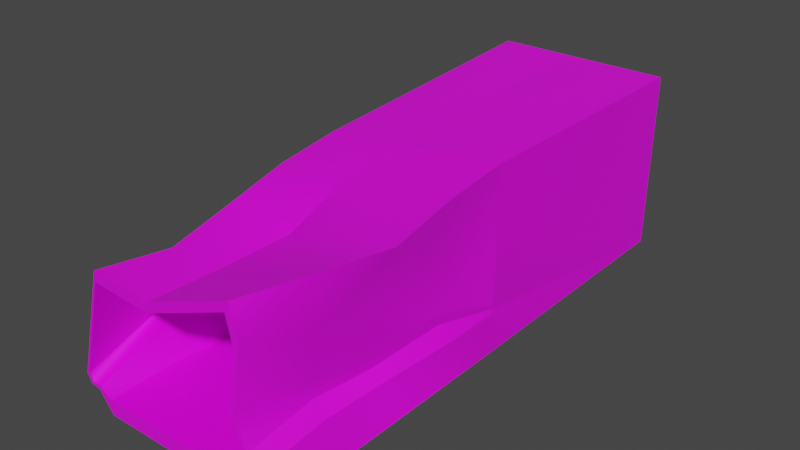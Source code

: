 # Source: cargo_broke.blend  (saved by Blender 2.82.7; exported with 4.5.12 LTS)
import bpy
from mathutils import Matrix  # noqa: F401  (used for matrix-valued properties, if any)

bpy.ops.wm.read_factory_settings(use_empty=True)
scene = bpy.context.scene
scene.name = 'cargo_container01c.qc'

# ---- collections
col_cargo_container01c_reference = bpy.data.collections.new('cargo_container01c_reference'); scene.collection.children.link(col_cargo_container01c_reference)
col_idle = bpy.data.collections.new('idle'); scene.collection.children.link(col_idle)
col_fps = bpy.data.collections.new('fps'); scene.collection.children.link(col_fps)

# ---- images (referenced by path relative to the original .blend; pixels are not part of the script)
import os
ASSET_DIR = os.environ.get("B2B_ASSET_DIR", "")  # directory of the original .blend (textures are referenced by path, not embedded)
HERE = os.path.dirname(os.path.abspath(__file__))  # packed textures are extracted next to this script under _unpacked/

def load_image(name, relpath, width, height, colorspace="sRGB"):
    """Load a texture the original file referenced (path relative to the .blend, or extracted next to this script)."""
    p = next((c for c in (os.path.join(HERE, relpath), os.path.join(ASSET_DIR, relpath)) if relpath and os.path.exists(c)), "")
    if p:
        img = bpy.data.images.load(p, check_existing=True)
        img.name = name
    else:  # same state as the original file: an image datablock whose file is absent (Cycles renders it pink)
        img = bpy.data.images.new(name, width, height)
        img.source = "FILE"
        img.filepath = "//" + (relpath or name)
    img.colorspace_settings.name = colorspace
    return img
img_cargo_container01c_bmp = load_image('cargo_container01c.bmp', 'cargo_container01c.bmp', 1024, 1024, 'sRGB')

# ---- materials (node trees are filled in below, after node groups)
mat_cargo_container01c_bmp = bpy.data.materials.new('cargo_container01c.bmp')
mat_cargo_container01c_bmp.use_transparent_shadow = False
mat_cargo_container01c_bmp.diffuse_color = (0.4624, 0.9569, 0.5722, 1.0)

# ---- material node trees
mat_cargo_container01c_bmp.use_nodes = True; mat_cargo_container01c_bmp.node_tree.nodes.clear()
_N = mat_cargo_container01c_bmp.node_tree.nodes; _L = mat_cargo_container01c_bmp.node_tree.links
n0 = _N.new('ShaderNodeOutputMaterial'); n0.name = 'Material Output'; n0.location = (300, 300)
n1 = _N.new('ShaderNodeBsdfPrincipled'); n1.name = 'Principled BSDF'; n1.location = (10, 300)
n1.distribution = 'GGX'
n1.subsurface_method = 'BURLEY'
n1.inputs[3].default_value = 1.45
n1.inputs[27].default_value = (0.0, 0.0, 0.0, 1.0)
n1.inputs[28].default_value = 1.0
n2 = _N.new('ShaderNodeTexImage'); n2.name = 'Image Texture'; n2.location = (-280, 280)
n2.image = img_cargo_container01c_bmp
_L.new(n1.outputs[0], n0.inputs[0])
_L.new(n2.outputs[0], n1.inputs[0])
n0.is_active_output = True

# ---- world
world_world = bpy.data.worlds.new('World'); scene.world = world_world
world_world.use_nodes = True; world_world.node_tree.nodes.clear()
_N = world_world.node_tree.nodes; _L = world_world.node_tree.links
n0 = _N.new('ShaderNodeOutputWorld'); n0.name = 'World Output'; n0.location = (300, 300)
n1 = _N.new('ShaderNodeBackground'); n1.name = 'Background'; n1.location = (10, 300)
n1.inputs[0].default_value = (0.05088, 0.05088, 0.05088, 1.0)
_L.new(n1.outputs[0], n0.inputs[0])
n0.is_active_output = True
world_world.color = (0.05088, 0.05088, 0.05088)
world_world.use_sun_shadow = False
world_world.sun_shadow_jitter_overblur = 0.0

# ---- meshes
me_cargo_container01c_reference = bpy.data.meshes.new('cargo_container01c_reference')
me_cargo_container01c_reference.from_pydata([(-84.45, -190.5, -39.82), (-86.62, -142.5, -25.52), (-81.47, -190.5, -45.7), (-85.55, -142.5, -29.79), (-89.56, -94.54, -9.94), (-82.73, -94.54, -20.41), (-76.87, -46.54, -18.4), (-72.94, -46.54, -20.98), (-68.78, 1.45, -16.58), (-69.01, -46.54, -25.01), (-67.57, 1.45, -24.39), (-66.33, -46.54, -60.34), (-63.99, 1.45, -60.34), (-62.16, 191.6, 60.01), (-62.96, 0.55, 50.59), (-62.16, 191.6, -50.16), (-66.18, 0.55, -2.06), (-64.01, -47.22, 40.28), (-71.31, -47.22, -9.12), (-53.77, -94.99, 36.73), (-87.87, -94.99, -9.94), (-55.34, -142.8, 23.58), (-84.96, -142.8, -25.52), (-63.25, -190.5, 28.01), (-82.09, -190.5, -38.95), (-20.91, -190.4, 24.85), (-13.7, -143.0, 27.01), (40.83, -190.5, 49.91), (56.49, -142.8, 50.4), (-10.9, -96.34, 29.47), (62.56, -94.99, 47.0), (-12.68, -47.22, 46.38), (61.17, -47.22, 55.15), (-11.54, 0.55, 54.45), (62.45, 0.55, 60.01), (-11.03, 191.6, 60.01), (62.55, 191.6, 60.01), (-64.63, -190.5, -50.16), (57.39, -142.8, -50.16), (-66.38, -142.8, -50.16), (-62.31, -94.99, -50.16), (58.85, -94.99, -50.16), (-62.28, -47.22, -50.16), (60.46, -47.22, -50.16), (-62.26, 0.55, -50.16), (62.45, 0.55, -50.16), (62.55, 191.6, -50.16), (-67.05, 0.55, -16.46), (-69.3, -47.22, -16.43), (-81.05, -94.99, -16.89), (-81.04, -142.8, -26.96), (-79.99, -190.5, -44.28), (-73.85, -190.5, -44.71), (61.91, 0.55, -26.63), (57.65, -47.22, -22.92), (55.43, -47.22, -17.91), (45.26, -94.99, -26.82), (49.66, -94.99, -38.09), (45.31, -142.8, -24.39), (54.72, -142.8, -38.16), (47.19, -190.5, -30.45), (56.84, -191.4, -37.18), (62.45, 0.55, 18.37), (57.05, -47.22, -11.94), (58.42, -47.22, 21.6), (62.45, 0.55, -23.26), (49.15, -94.99, -18.57), (53.13, -94.99, 14.21), (45.34, -142.8, -12.52), (50.38, -142.8, 14.35), (45.26, -190.2, 29.38), (48.26, -190.2, 33.3), (53.13, -142.6, 18.17), (59.88, -142.6, 58.04), (67.24, -94.56, 54.64), (54.72, -94.56, 18.03), (60.67, -46.56, 25.71), (59.5, -46.56, -11.94), (63.99, 1.43, 20.73), (63.99, 1.43, -26.18), (49.22, -142.6, -12.52), (50.74, -94.56, -18.57), (48.43, -94.56, -29.37), (48.06, -142.6, -24.32), (41.04, -190.6, -13.33), (43.96, -190.6, 57.36), (-19.56, -190.4, 32.11), (-63.12, -190.5, 35.14), (-81.47, -142.5, -31.59), (-71.17, -94.54, -25.45), (-69.66, -142.5, -60.34), (-74.46, -190.5, -46.69), (-63.99, -190.5, -60.34), (63.99, 1.43, 67.65), (-11.95, -46.55, 54.25), (65.41, -46.56, 63.38), (-9.98, -95.9, 37.11), (-13.29, -142.8, 34.65), (-68.33, -94.54, -60.34), (63.99, -142.6, -60.34), (63.99, -94.56, -60.34), (63.99, -46.56, -60.34), (63.99, 1.43, -60.34), (62.81, 192.8, -60.34), (60.8, -190.5, -50.16), (62.45, 0.55, -29.36), (63.99, 1.43, -32.32), (63.45, 1.43, -29.17), (63.99, 193.4, 67.65), (63.99, -190.6, -60.34), (64.42, -190.6, -49.83), (-74.12, -142.8, -25.93), (-69.48, -94.99, -17.17), (-67.3, -47.22, -23.73), (-65.83, 0.55, -28.37), (62.68, -46.56, -32.76), (56.04, -94.56, -36.37), (-65.72, -46.54, 47.92), (-65.91, 1.45, 54.14), (-63.99, 193.4, -60.34), (-63.99, 193.4, 67.65), (-55.46, -94.54, 44.36), (-57.0, -142.5, 31.22), (-12.65, 1.44, 59.68), (56.33, -142.6, -34.07), (49.7, -190.6, -29.46), (59.56, -191.3, -36.52), (57.63, -46.56, -20.45), (38.17, -190.5, -13.71), (-11.52, 193.4, 67.65), (-34.57, 194.9, -49.28), (-33.28, 194.9, -49.28), (-34.89, 195.3, -49.85), (-32.96, 195.3, -49.85), (-32.96, 193.4, -49.85), (-33.28, 193.4, -49.28), (-32.96, 193.4, 64.4), (-32.96, 195.3, 64.4), (-34.89, 193.4, 64.4), (-34.89, 195.3, 64.4), (-34.57, 193.4, -49.28), (-34.57, 193.4, 60.42), (-34.57, 194.9, 60.42), (-34.89, 193.4, -49.85), (-34.89, 193.4, -54.58), (-34.89, 195.3, -54.58), (-33.28, 194.9, 60.42), (-32.96, 195.3, 60.99), (-34.89, 195.3, 60.99), (-33.28, 193.4, 60.42), (-60.54, 195.4, -44.86), (-60.54, 195.4, 56.85), (-58.61, 195.4, -44.86), (-58.61, 195.4, 56.85), (-58.61, 193.4, -44.86), (-58.61, 193.4, 56.85), (-60.54, 193.4, -44.86), (-60.54, 193.4, 56.85), (60.62, 193.4, -44.85), (60.62, 193.4, -46.78), (60.62, 195.4, -44.85), (60.62, 195.4, -46.78), (-60.54, 195.4, -46.79), (-60.54, 193.4, -46.79), (58.68, 195.4, -44.85), (58.69, 195.4, 56.85), (60.62, 195.4, 56.85), (60.62, 193.4, 56.85), (58.68, 193.4, -44.85), (58.69, 193.4, 56.85), (60.62, 193.4, 58.78), (60.62, 195.4, 58.78), (-60.54, 195.4, 58.78), (-60.54, 193.4, 58.78), (32.57, 193.4, -28.29), (32.84, 195.3, -28.29), (32.57, 193.4, -29.56), (32.84, 195.3, -29.56), (35.43, 193.4, -28.28), (35.16, 195.3, -28.28), (35.43, 193.4, -29.56), (35.16, 195.3, -29.56), (34.96, 195.3, 60.99), (34.96, 195.3, 64.4), (34.96, 193.4, 60.99), (34.96, 193.4, 64.4), (33.04, 195.3, -49.85), (33.04, 195.3, -54.58), (33.04, 193.4, -49.85), (33.04, 193.4, -54.58), (33.04, 193.4, 60.99), (33.04, 193.4, 64.4), (33.04, 195.3, 60.99), (33.04, 195.3, 64.4), (34.64, 194.9, 60.42), (34.64, 193.4, 60.42), (34.96, 195.3, -49.85), (34.96, 195.3, -54.58), (33.36, 194.9, 60.42), (33.36, 193.4, 60.42), (34.96, 193.4, -54.58), (34.64, 194.9, -49.28), (34.96, 193.4, -49.85), (34.64, 193.4, -49.28), (33.36, 194.9, -49.28), (33.36, 193.4, -49.28), (-10.39, 193.4, -28.29), (-10.12, 195.3, -28.29), (-10.39, 193.4, -29.56), (-10.12, 195.3, -29.56), (-7.53, 193.4, -28.28), (-7.79, 195.3, -28.28), (-7.53, 193.4, -29.56), (-7.79, 195.3, -29.56), (-7.99, 195.3, 60.99), (-7.99, 195.3, 64.4), (-7.99, 193.4, 60.99), (-7.99, 193.4, 64.4), (-9.92, 195.3, -49.85), (-9.92, 195.3, -54.58), (-9.92, 193.4, -49.85), (-9.92, 193.4, -54.58), (-9.92, 193.4, 60.99), (-9.92, 193.4, 64.4), (-9.92, 195.3, 60.99), (-9.92, 195.3, 64.4), (-8.31, 194.9, 60.42), (-8.31, 193.4, 60.42), (-7.99, 195.3, -49.85), (-7.99, 195.3, -54.58), (-9.6, 194.9, 60.42), (-9.6, 193.4, 60.42), (-7.99, 193.4, -54.58), (-8.31, 194.9, -49.28), (-7.99, 193.4, -49.85), (-8.31, 193.4, -49.28), (-9.6, 194.9, -49.28), (-9.6, 193.4, -49.28), (7.6, 193.4, -28.29), (7.87, 195.3, -28.29), (7.6, 193.4, -29.56), (7.87, 195.3, -29.56), (10.46, 193.4, -28.28), (10.2, 195.3, -28.28), (10.46, 193.4, -29.56), (10.2, 195.3, -29.56), (10.0, 195.3, 60.99), (10.0, 195.3, 64.4), (10.0, 193.4, 60.99), (10.0, 193.4, 64.4), (8.07, 195.3, -49.85), (8.07, 195.3, -54.58), (8.07, 193.4, -49.85), (8.07, 193.4, -54.58), (8.07, 193.4, 60.99), (8.07, 193.4, 64.4), (8.07, 195.3, 60.99), (8.07, 195.3, 64.4), (9.68, 194.9, 60.42), (9.68, 193.4, 60.42), (10.0, 195.3, -49.85), (10.0, 195.3, -54.58), (8.39, 194.9, 60.42), (8.39, 193.4, 60.42), (10.0, 193.4, -54.58), (9.68, 194.9, -49.28), (10.0, 193.4, -49.85), (9.68, 193.4, -49.28), (8.39, 194.9, -49.28), (8.39, 193.4, -49.28), (-32.49, 193.4, -28.29), (-32.49, 193.4, -29.56), (-32.76, 195.3, -28.29), (-32.76, 195.3, -29.56), (-35.35, 193.4, -28.28), (-35.09, 195.3, -28.28), (-35.35, 193.4, -29.56), (-35.09, 195.3, -29.56), (-34.89, 193.4, 60.99), (-32.96, 195.3, -54.58), (-32.96, 193.4, -54.58), (-32.96, 193.4, 60.99)], [], [(0, 1, 2), (2, 1, 3), (1, 4, 3), (3, 4, 5), (4, 6, 5), (5, 6, 7), (6, 8, 7), (7, 8, 9), (8, 10, 9), (9, 10, 11), (10, 12, 11), (13, 14, 15), (15, 14, 16), (14, 17, 16), (16, 17, 18), (17, 19, 18), (18, 19, 20), (19, 21, 20), (20, 21, 22), (21, 23, 22), (22, 23, 24), (25, 26, 27), (27, 26, 28), (26, 29, 28), (28, 29, 30), (29, 31, 30), (30, 31, 32), (31, 33, 32), (32, 33, 34), (33, 35, 34), (34, 35, 36), (37, 38, 39), (39, 38, 40), (38, 41, 40), (40, 41, 42), (41, 43, 42), (42, 43, 44), (43, 45, 44), (44, 45, 15), (45, 46, 15), (16, 18, 47), (47, 18, 48), (18, 20, 48), (48, 20, 49), (20, 22, 49), (49, 22, 50), (22, 51, 50), (50, 51, 52), (53, 54, 55), (55, 54, 56), (54, 57, 56), (56, 57, 58), (57, 59, 58), (58, 59, 60), (59, 61, 60), (62, 63, 64), (62, 65, 63), (62, 46, 65), (62, 36, 46), (62, 34, 36), (62, 32, 34), (62, 64, 32), (53, 55, 65), (65, 55, 63), (55, 66, 63), (63, 66, 67), (66, 68, 67), (67, 68, 69), (68, 70, 69), (71, 72, 73), (73, 72, 74), (72, 75, 74), (74, 75, 76), (75, 77, 76), (76, 77, 78), (77, 79, 78), (80, 72, 71), (80, 75, 72), (80, 81, 75), (80, 82, 81), (80, 83, 82), (80, 84, 83), (80, 71, 84), (85, 86, 27), (27, 86, 25), (86, 87, 25), (25, 87, 23), (87, 0, 23), (23, 0, 24), (0, 51, 24), (88, 89, 90), (88, 5, 89), (88, 3, 5), (88, 2, 3), (88, 91, 2), (88, 92, 91), (88, 90, 92), (93, 94, 95), (95, 94, 74), (94, 96, 74), (74, 96, 73), (96, 97, 73), (73, 97, 85), (97, 86, 85), (90, 98, 99), (99, 98, 100), (98, 11, 100), (100, 11, 101), (11, 12, 101), (101, 12, 102), (12, 103, 102), (104, 59, 38), (38, 59, 41), (59, 57, 41), (41, 57, 43), (57, 54, 43), (43, 54, 105), (103, 106, 102), (103, 107, 106), (103, 79, 107), (103, 78, 79), (103, 93, 78), (103, 108, 93), (51, 91, 52), (52, 91, 37), (91, 92, 37), (37, 92, 104), (92, 109, 104), (104, 109, 110), (111, 40, 112), (112, 40, 113), (40, 42, 113), (113, 42, 114), (42, 44, 114), (114, 44, 15), (27, 28, 70), (70, 28, 69), (28, 30, 69), (69, 30, 67), (30, 64, 67), (106, 115, 102), (102, 115, 101), (115, 116, 101), (101, 116, 100), (116, 99, 100), (4, 117, 6), (6, 117, 8), (117, 118, 8), (8, 118, 119), (118, 120, 119), (117, 4, 121), (121, 4, 122), (4, 1, 122), (122, 1, 87), (1, 0, 87), (35, 33, 13), (13, 33, 14), (33, 31, 14), (14, 31, 17), (31, 19, 17), (23, 21, 25), (25, 21, 26), (21, 19, 26), (26, 19, 29), (19, 31, 29), (118, 117, 123), (123, 117, 94), (117, 121, 94), (94, 121, 96), (121, 97, 96), (124, 125, 126), (124, 83, 125), (124, 82, 83), (124, 116, 82), (115, 82, 116), (115, 127, 82), (115, 107, 127), (115, 106, 107), (43, 105, 45), (45, 105, 46), (105, 53, 46), (46, 53, 65), (99, 110, 109), (99, 126, 110), (99, 124, 126), (99, 116, 124), (127, 81, 82), (127, 77, 81), (127, 79, 77), (127, 107, 79), (89, 98, 90), (89, 9, 98), (89, 7, 9), (89, 5, 7), (84, 60, 125), (84, 128, 60), (84, 70, 128), (84, 71, 70), (68, 66, 58), (58, 66, 56), (66, 55, 56), (60, 128, 58), (58, 128, 68), (128, 70, 68), (74, 76, 95), (95, 76, 93), (76, 78, 93), (49, 50, 112), (112, 50, 111), (50, 52, 111), (37, 39, 52), (52, 39, 111), (39, 40, 111), (36, 35, 46), (46, 35, 15), (35, 13, 15), (120, 129, 119), (119, 129, 103), (129, 108, 103), (121, 122, 97), (97, 122, 86), (122, 87, 86), (130, 131, 132), (132, 131, 133), (70, 71, 27), (27, 71, 85), (0, 2, 51), (51, 2, 91), (110, 126, 104), (104, 126, 61), (114, 47, 113), (113, 47, 48), (112, 113, 49), (49, 113, 48), (114, 15, 47), (47, 15, 16), (8, 119, 10), (10, 119, 12), (133, 131, 134), (134, 131, 135), (136, 137, 138), (138, 137, 139), (140, 141, 130), (130, 141, 142), (143, 132, 144), (144, 132, 145), (131, 130, 146), (146, 130, 142), (147, 148, 137), (137, 148, 139), (148, 147, 142), (142, 147, 146), (135, 131, 149), (149, 131, 146), (123, 93, 129), (129, 93, 108), (126, 125, 61), (61, 125, 60), (129, 120, 123), (123, 120, 118), (150, 151, 152), (152, 151, 153), (154, 152, 155), (155, 152, 153), (156, 157, 150), (150, 157, 151), (158, 159, 160), (160, 159, 161), (150, 160, 162), (162, 160, 161), (163, 162, 159), (159, 162, 161), (150, 162, 156), (156, 162, 163), (156, 158, 150), (150, 158, 160), (164, 165, 160), (160, 165, 166), (158, 160, 167), (167, 160, 166), (168, 169, 164), (164, 169, 165), (170, 167, 171), (171, 167, 166), (151, 172, 166), (166, 172, 171), (167, 157, 166), (166, 157, 151), (173, 172, 157), (157, 172, 151), (172, 173, 171), (171, 173, 170), (174, 175, 176), (176, 175, 177), (174, 178, 175), (175, 178, 179), (178, 180, 179), (179, 180, 181), (179, 181, 175), (175, 181, 177), (176, 177, 180), (180, 177, 181), (182, 183, 184), (184, 183, 185), (186, 187, 188), (188, 187, 189), (190, 191, 192), (192, 191, 193), (182, 184, 194), (194, 184, 195), (196, 197, 186), (186, 197, 187), (192, 198, 190), (190, 198, 199), (189, 187, 200), (200, 187, 197), (196, 201, 202), (202, 201, 203), (196, 186, 201), (201, 186, 204), (186, 188, 204), (204, 188, 205), (191, 185, 193), (193, 185, 183), (203, 201, 195), (195, 201, 194), (202, 200, 196), (196, 200, 197), (204, 198, 201), (201, 198, 194), (192, 193, 182), (182, 193, 183), (192, 182, 198), (198, 182, 194), (205, 199, 204), (204, 199, 198), (206, 207, 208), (208, 207, 209), (206, 210, 207), (207, 210, 211), (210, 212, 211), (211, 212, 213), (211, 213, 207), (207, 213, 209), (208, 209, 212), (212, 209, 213), (214, 215, 216), (216, 215, 217), (218, 219, 220), (220, 219, 221), (222, 223, 224), (224, 223, 225), (214, 216, 226), (226, 216, 227), (228, 229, 218), (218, 229, 219), (224, 230, 222), (222, 230, 231), (221, 219, 232), (232, 219, 229), (228, 233, 234), (234, 233, 235), (228, 218, 233), (233, 218, 236), (218, 220, 236), (236, 220, 237), (223, 217, 225), (225, 217, 215), (235, 233, 227), (227, 233, 226), (234, 232, 228), (228, 232, 229), (236, 230, 233), (233, 230, 226), (224, 225, 214), (214, 225, 215), (224, 214, 230), (230, 214, 226), (237, 231, 236), (236, 231, 230), (238, 239, 240), (240, 239, 241), (238, 242, 239), (239, 242, 243), (242, 244, 243), (243, 244, 245), (243, 245, 239), (239, 245, 241), (240, 241, 244), (244, 241, 245), (246, 247, 248), (248, 247, 249), (250, 251, 252), (252, 251, 253), (254, 255, 256), (256, 255, 257), (246, 248, 258), (258, 248, 259), (260, 261, 250), (250, 261, 251), (256, 262, 254), (254, 262, 263), (253, 251, 264), (264, 251, 261), (260, 265, 266), (266, 265, 267), (260, 250, 265), (265, 250, 268), (250, 252, 268), (268, 252, 269), (255, 249, 257), (257, 249, 247), (267, 265, 259), (259, 265, 258), (266, 264, 260), (260, 264, 261), (268, 262, 265), (265, 262, 258), (256, 257, 246), (246, 257, 247), (256, 246, 262), (262, 246, 258), (269, 263, 268), (268, 263, 262), (270, 271, 272), (272, 271, 273), (270, 272, 274), (274, 272, 275), (274, 275, 276), (276, 275, 277), (273, 277, 272), (272, 277, 275), (271, 276, 273), (273, 276, 277), (148, 278, 139), (139, 278, 138), (133, 134, 279), (279, 134, 280), (281, 147, 136), (136, 147, 137), (148, 142, 278), (278, 142, 141), (132, 133, 145), (145, 133, 279), (147, 281, 146), (146, 281, 149), (280, 144, 279), (279, 144, 145), (132, 143, 130), (130, 143, 140), (109, 92, 99), (99, 92, 90), (105, 54, 53), (104, 61, 59), (63, 67, 64), (64, 30, 32), (85, 71, 73), (77, 75, 81), (84, 125, 83), (24, 51, 22), (9, 11, 98), (37, 104, 38), (94, 93, 123), (12, 119, 103)])
me_cargo_container01c_reference.polygons.foreach_set('use_smooth', [True] * 464)
_k = set([(0, 1), (0, 2), (0, 87), (1, 4), (2, 91), (4, 6), (6, 8), (8, 10), (11, 12), (11, 98), (12, 119), (13, 14), (13, 15), (13, 35), (14, 17), (15, 44), (15, 46), (16, 18), (16, 47), (17, 19), (18, 20), (19, 21), (20, 22), (21, 23), (22, 24), (23, 24), (23, 25), (24, 51), (25, 26), (25, 27), (26, 29), (27, 28), (27, 70), (28, 30), (29, 31), (30, 32), (31, 33), (32, 34), (33, 35), (34, 36), (35, 36), (36, 46), (37, 39), (37, 52), (37, 104), (38, 41), (38, 104), (39, 40), (40, 42), (41, 43), (42, 44), (43, 45), (45, 46), (47, 114), (48, 113), (49, 112), (51, 52), (52, 111), (53, 55), (53, 65), (53, 105), (54, 57), (54, 105), (55, 56), (56, 58), (57, 59), (58, 60), (58, 68), (59, 61), (60, 61), (60, 125), (60, 128), (61, 104), (61, 126), (62, 64), (63, 65), (64, 67), (67, 69), (69, 70), (70, 71), (70, 128), (71, 84), (71, 85), (73, 74), (73, 85), (74, 95), (77, 79), (77, 81), (78, 79), (78, 93), (79, 107), (82, 83), (82, 127), (83, 125), (84, 125), (85, 86), (86, 87), (86, 97), (87, 122), (90, 92), (90, 98), (91, 92), (92, 109), (93, 95), (93, 108), (93, 123), (94, 96), (94, 123), (96, 97), (99, 100), (99, 109), (100, 101), (101, 102), (102, 103), (102, 106), (103, 108), (103, 119), (104, 110), (106, 107), (106, 115), (107, 127), (108, 129), (109, 110), (110, 126), (111, 112), (112, 113), (113, 114), (115, 116), (116, 124), (117, 118), (117, 121), (118, 120), (118, 123), (119, 120), (120, 129), (121, 122), (123, 129), (124, 126), (125, 126), (130, 131), (130, 132), (130, 140), (130, 141), (130, 142), (131, 133), (131, 134), (131, 135), (131, 146), (132, 133), (132, 143), (132, 145), (133, 134), (133, 279), (136, 137), (137, 139), (137, 147), (138, 139), (139, 148), (141, 142), (142, 146), (142, 148), (142, 278), (144, 145), (144, 279), (145, 279), (146, 147), (146, 149), (147, 148), (147, 281), (148, 278), (150, 151), (150, 156), (150, 160), (150, 162), (151, 157), (151, 166), (151, 172), (152, 153), (152, 155), (158, 160), (159, 160), (159, 161), (160, 161), (160, 166), (160, 167), (161, 162), (162, 163), (164, 165), (166, 167), (166, 171), (170, 171), (171, 172), (172, 173), (174, 175), (175, 177), (175, 178), (175, 179), (176, 177), (177, 181), (178, 179), (179, 180), (179, 181), (180, 181), (182, 183), (182, 184), (182, 192), (182, 194), (183, 184), (183, 185), (183, 193), (185, 193), (186, 187), (186, 188), (186, 196), (186, 204), (187, 188), (187, 189), (187, 197), (190, 192), (190, 198), (191, 192), (191, 193), (192, 193), (192, 198), (194, 195), (194, 198), (194, 201), (196, 197), (196, 200), (196, 201), (196, 202), (197, 200), (198, 199), (198, 204), (199, 204), (201, 202), (201, 203), (201, 204), (204, 205), (206, 207), (207, 209), (207, 210), (207, 211), (208, 209), (209, 213), (210, 211), (211, 212), (211, 213), (212, 213), (214, 215), (214, 216), (214, 224), (214, 226), (215, 216), (215, 217), (215, 225), (217, 225), (218, 219), (218, 220), (218, 228), (218, 236), (219, 220), (219, 221), (219, 229), (222, 224), (222, 230), (223, 224), (223, 225), (224, 225), (224, 230), (226, 227), (226, 230), (226, 233), (228, 229), (228, 232), (228, 233), (228, 234), (229, 232), (230, 231), (230, 236), (231, 236), (233, 234), (233, 235), (233, 236), (236, 237), (238, 239), (239, 241), (239, 242), (239, 243), (240, 241), (241, 245), (242, 243), (243, 244), (243, 245), (244, 245), (246, 247), (246, 248), (246, 256), (246, 258), (247, 248), (247, 249), (247, 257), (249, 257), (250, 251), (250, 252), (250, 260), (250, 268), (251, 252), (251, 253), (251, 261), (254, 256), (254, 262), (255, 256), (255, 257), (256, 257), (256, 262), (258, 259), (258, 262), (258, 265), (260, 261), (260, 264), (260, 265), (260, 266), (261, 264), (262, 263), (262, 268), (263, 268), (265, 266), (265, 267), (265, 268), (268, 269), (270, 272), (271, 272), (271, 273), (272, 273), (272, 275), (273, 276), (273, 277), (274, 275), (275, 277), (276, 277), (279, 280)])
me_cargo_container01c_reference.attributes.new('sharp_edge', 'BOOLEAN', 'EDGE').data.foreach_set('value', [ (min(e.vertices), max(e.vertices)) in _k for e in me_cargo_container01c_reference.edges])
_uv = me_cargo_container01c_reference.uv_layers.new(name='UVMap')
_uv.uv.foreach_set('vector', [0.9664, 0.8071, 0.8477, 0.8071, 0.9664, 0.7715, 0.9664, 0.7715, 0.8477, 0.8071, 0.8477, 0.7715, 0.8477, 0.8071, 0.728, 0.8071, 0.8477, 0.7715, 0.8477, 0.7715, 0.728, 0.8071, 0.728, 0.7715, 0.728, 0.8071, 0.6093, 0.8071, 0.728, 0.7715, 0.728, 0.7715, 0.6093, 0.8071, 0.6093, 0.7715, 0.6093, 0.8071, 0.4896, 0.7893, 0.6093, 0.7715, 0.6093, 0.7715, 0.4896, 0.7893, 0.6093, 0.7369, 0.4896, 0.7893, 0.4896, 0.7369, 0.6093, 0.7369, 0.6093, 0.7369, 0.4896, 0.7369, 0.6093, 0.6667, 0.4896, 0.7369, 0.4896, 0.6667, 0.6093, 0.6667, 0.997, 0.02077, 0.997, 0.3274, 0.7804, 0.02077, 0.7804, 0.02077, 0.997, 0.3274, 0.8714, 0.3274, 0.997, 0.3274, 0.997, 0.4036, 0.8714, 0.3274, 0.8714, 0.3274, 0.997, 0.4036, 0.8714, 0.4036, 0.997, 0.4036, 0.997, 0.4807, 0.8714, 0.4036, 0.8714, 0.4036, 0.997, 0.4807, 0.8714, 0.4807, 0.997, 0.4807, 0.997, 0.5569, 0.8714, 0.4807, 0.8714, 0.4807, 0.997, 0.5569, 0.8714, 0.5569, 0.997, 0.5569, 0.997, 0.633, 0.8714, 0.5569, 0.8714, 0.5569, 0.997, 0.633, 0.8714, 0.633, 0.908, 0.6528, 0.908, 0.5717, 0.7804, 0.6528, 0.7804, 0.6528, 0.908, 0.5717, 0.7804, 0.5717, 0.908, 0.5717, 0.908, 0.4906, 0.7804, 0.5717, 0.7804, 0.5717, 0.908, 0.4906, 0.7804, 0.4906, 0.908, 0.4906, 0.908, 0.4085, 0.7804, 0.4906, 0.7804, 0.4906, 0.908, 0.4085, 0.7804, 0.4085, 0.908, 0.4085, 0.908, 0.3274, 0.7804, 0.4085, 0.7804, 0.4085, 0.908, 0.3274, 0.7804, 0.3274, 0.908, 0.3274, 0.908, 0.001978, 0.7804, 0.3274, 0.7804, 0.3274, 0.908, 0.001978, 0.7794, 0.001978, 0.7685, 0.6538, 0.548, 0.5717, 0.7685, 0.5717, 0.7685, 0.5717, 0.548, 0.5717, 0.7685, 0.4906, 0.548, 0.5717, 0.548, 0.4906, 0.7685, 0.4906, 0.7685, 0.4906, 0.548, 0.4906, 0.7676, 0.4085, 0.548, 0.4906, 0.548, 0.4085, 0.7676, 0.4085, 0.7676, 0.4085, 0.548, 0.4085, 0.7676, 0.3264, 0.548, 0.4085, 0.548, 0.3264, 0.7676, 0.3264, 0.7676, 0.3264, 0.548, 0.3264, 0.7676, 0.0, 0.548, 0.3264, 0.548, 0.0, 0.7676, 0.0, 0.8714, 0.3274, 0.8714, 0.4036, 0.8487, 0.3274, 0.8487, 0.3274, 0.8714, 0.4036, 0.8487, 0.4036, 0.8714, 0.4036, 0.8714, 0.4807, 0.8487, 0.4036, 0.8487, 0.4036, 0.8714, 0.4807, 0.8487, 0.4807, 0.8714, 0.4807, 0.8714, 0.5569, 0.8487, 0.4807, 0.8487, 0.4807, 0.8714, 0.5569, 0.8487, 0.5569, 0.8714, 0.5569, 0.8487, 0.633, 0.8487, 0.5569, 0.8487, 0.5569, 0.8487, 0.633, 0.8259, 0.633, 0.8487, 0.3274, 0.8259, 0.4036, 0.8487, 0.4036, 0.8487, 0.4036, 0.8259, 0.4036, 0.8487, 0.4807, 0.8259, 0.4036, 0.8259, 0.4807, 0.8487, 0.4807, 0.8487, 0.4807, 0.8259, 0.4807, 0.8487, 0.5569, 0.8259, 0.4807, 0.8259, 0.5569, 0.8487, 0.5569, 0.8487, 0.5569, 0.8259, 0.5569, 0.8487, 0.633, 0.8259, 0.5569, 0.8259, 0.633, 0.8487, 0.633, 0.9347, 0.3274, 0.8714, 0.4036, 0.9347, 0.4036, 0.9347, 0.3274, 0.8714, 0.3274, 0.8714, 0.4036, 0.9347, 0.3274, 0.7804, 0.02077, 0.8714, 0.3274, 0.9347, 0.3274, 0.997, 0.02077, 0.7804, 0.02077, 0.9347, 0.3274, 0.997, 0.3274, 0.997, 0.02077, 0.9347, 0.3274, 0.997, 0.4036, 0.997, 0.3274, 0.9347, 0.3274, 0.9347, 0.4036, 0.997, 0.4036, 0.8487, 0.3274, 0.8487, 0.4036, 0.8714, 0.3274, 0.8714, 0.3274, 0.8487, 0.4036, 0.8714, 0.4036, 0.8487, 0.4036, 0.8714, 0.4807, 0.8714, 0.4036, 0.8714, 0.4036, 0.8714, 0.4807, 0.9347, 0.4807, 0.8714, 0.4807, 0.8714, 0.5569, 0.9347, 0.4807, 0.9347, 0.4807, 0.8714, 0.5569, 0.9347, 0.5569, 0.8714, 0.5569, 0.9347, 0.633, 0.9347, 0.5569, 0.9683, 0.909, 0.8457, 0.8714, 0.8447, 1.0, 0.8447, 1.0, 0.8457, 0.8714, 0.724, 1.0, 0.8457, 0.8714, 0.727, 0.8704, 0.724, 1.0, 0.724, 1.0, 0.727, 0.8704, 0.6073, 0.8912, 0.727, 0.8704, 0.6063, 0.8131, 0.6073, 0.8912, 0.6073, 0.8912, 0.6063, 0.8131, 0.4876, 0.8793, 0.6063, 0.8131, 0.4866, 0.7873, 0.4876, 0.8793, 0.8457, 0.8101, 0.8457, 0.8714, 0.9683, 0.909, 0.8457, 0.8101, 0.727, 0.8704, 0.8457, 0.8714, 0.8457, 0.8101, 0.727, 0.8061, 0.727, 0.8704, 0.8457, 0.8101, 0.727, 0.7774, 0.727, 0.8061, 0.8457, 0.8101, 0.8457, 0.7794, 0.727, 0.7774, 0.8457, 0.8101, 0.9683, 0.8051, 0.8457, 0.7794, 0.8457, 0.8101, 0.9683, 0.909, 0.9683, 0.8051, 0.000989, 0.4679, 0.2591, 0.4679, 0.006924, 0.4402, 0.006924, 0.4402, 0.2591, 0.4679, 0.2582, 0.4402, 0.2591, 0.4679, 0.4382, 0.4679, 0.2582, 0.4402, 0.2582, 0.4402, 0.4382, 0.4679, 0.4332, 0.4402, 0.4382, 0.4679, 0.4382, 0.2018, 0.4332, 0.4402, 0.4332, 0.4402, 0.4382, 0.2018, 0.4332, 0.2146, 0.4382, 0.2018, 0.4332, 0.1741, 0.4332, 0.2146, 0.8477, 0.7369, 0.728, 0.7369, 0.8477, 0.6667, 0.8477, 0.7369, 0.728, 0.7715, 0.728, 0.7369, 0.8477, 0.7369, 0.8477, 0.7715, 0.728, 0.7715, 0.8477, 0.7369, 0.9664, 0.7715, 0.8477, 0.7715, 0.8477, 0.7369, 0.9664, 0.7369, 0.9664, 0.7715, 0.8477, 0.7369, 0.9664, 0.6667, 0.9664, 0.7369, 0.8477, 0.7369, 0.8477, 0.6667, 0.9664, 0.6667, 0.998, 0.3274, 0.8694, 0.2463, 0.998, 0.2463, 0.998, 0.2463, 0.8694, 0.2463, 0.998, 0.1642, 0.8694, 0.2463, 0.8694, 0.1642, 0.998, 0.1642, 0.998, 0.1642, 0.8694, 0.1642, 0.998, 0.08309, 0.8694, 0.1642, 0.8694, 0.08309, 0.998, 0.08309, 0.998, 0.08309, 0.8694, 0.08309, 0.998, 0.001978, 0.8694, 0.08309, 0.8694, 0.001978, 0.998, 0.001978, 0.997, 0.5717, 0.997, 0.4906, 0.7804, 0.5717, 0.7804, 0.5717, 0.997, 0.4906, 0.7804, 0.4906, 0.997, 0.4906, 0.997, 0.4085, 0.7804, 0.4906, 0.7804, 0.4906, 0.997, 0.4085, 0.7804, 0.4085, 0.997, 0.4085, 0.997, 0.3274, 0.7804, 0.4085, 0.7804, 0.4085, 0.997, 0.3274, 0.7804, 0.3274, 0.997, 0.3274, 0.7794, 0.001978, 0.7804, 0.3274, 0.7804, 0.633, 0.8259, 0.5569, 0.7804, 0.5569, 0.7804, 0.5569, 0.8259, 0.5569, 0.7804, 0.4807, 0.8259, 0.5569, 0.8259, 0.4807, 0.7804, 0.4807, 0.7804, 0.4807, 0.8259, 0.4807, 0.7804, 0.4036, 0.8259, 0.4807, 0.8259, 0.4036, 0.7804, 0.4036, 0.7804, 0.4036, 0.8259, 0.4036, 0.8259, 0.3274, 0.01286, 0.6667, 0.4876, 0.7705, 0.4876, 0.6667, 0.01286, 0.6667, 0.4866, 0.7794, 0.4876, 0.7705, 0.01286, 0.6667, 0.4866, 0.7873, 0.4866, 0.7794, 0.01286, 0.6667, 0.4876, 0.8793, 0.4866, 0.7873, 0.01286, 0.6667, 0.4876, 1.0, 0.4876, 0.8793, 0.01286, 0.6667, 0.01286, 1.0, 0.4876, 1.0, 0.4332, 0.1741, 0.4382, 0.1058, 0.4332, 0.1325, 0.4332, 0.1325, 0.4382, 0.1058, 0.4332, 0.05143, 0.4382, 0.1058, 0.4382, 0.009891, 0.4332, 0.05143, 0.4332, 0.05143, 0.4382, 0.009891, 0.006924, 0.05143, 0.4382, 0.009891, 0.000989, 0.009891, 0.006924, 0.05143, 0.006924, 0.05143, 0.000989, 0.009891, 0.000989, 0.05143, 0.8259, 0.5569, 0.7804, 0.4807, 0.8259, 0.4807, 0.8259, 0.4807, 0.7804, 0.4807, 0.8259, 0.4036, 0.7804, 0.4807, 0.7804, 0.4036, 0.8259, 0.4036, 0.8259, 0.4036, 0.7804, 0.4036, 0.8259, 0.3274, 0.7804, 0.4036, 0.7804, 0.3274, 0.8259, 0.3274, 0.8259, 0.3274, 0.7804, 0.3274, 0.7804, 0.02077, 0.997, 0.633, 0.997, 0.5569, 0.9347, 0.633, 0.9347, 0.633, 0.997, 0.5569, 0.9347, 0.5569, 0.997, 0.5569, 0.997, 0.4807, 0.9347, 0.5569, 0.9347, 0.5569, 0.997, 0.4807, 0.9347, 0.4807, 0.997, 0.4807, 0.9347, 0.4036, 0.9347, 0.4807, 0.4876, 0.7705, 0.6063, 0.7587, 0.4876, 0.6667, 0.4876, 0.6667, 0.6063, 0.7587, 0.6063, 0.6667, 0.6063, 0.7587, 0.727, 0.7636, 0.6063, 0.6667, 0.6063, 0.6667, 0.727, 0.7636, 0.726, 0.6657, 0.727, 0.7636, 0.8447, 0.6627, 0.726, 0.6657, 0.728, 0.8071, 0.6093, 0.999, 0.6093, 0.8071, 0.6093, 0.8071, 0.6093, 0.999, 0.4896, 0.7893, 0.6093, 0.999, 0.4896, 0.999, 0.4896, 0.7893, 0.4896, 0.7893, 0.4896, 0.999, 0.01385, 0.6667, 0.4896, 0.999, 0.01385, 0.999, 0.01385, 0.6667, 0.6093, 0.999, 0.728, 0.8071, 0.728, 0.999, 0.728, 0.999, 0.728, 0.8071, 0.8477, 0.999, 0.728, 0.8071, 0.8477, 0.8071, 0.8477, 0.999, 0.8477, 0.999, 0.8477, 0.8071, 0.9664, 0.999, 0.8477, 0.8071, 0.9664, 0.8071, 0.9664, 0.999, 0.908, 0.001978, 0.908, 0.3274, 0.997, 0.001978, 0.997, 0.001978, 0.908, 0.3274, 0.997, 0.3274, 0.908, 0.3274, 0.908, 0.4085, 0.997, 0.3274, 0.997, 0.3274, 0.908, 0.4085, 0.997, 0.4085, 0.908, 0.4085, 0.997, 0.4906, 0.997, 0.4085, 0.997, 0.6528, 0.997, 0.5717, 0.908, 0.6528, 0.908, 0.6528, 0.997, 0.5717, 0.908, 0.5717, 0.997, 0.5717, 0.997, 0.4906, 0.908, 0.5717, 0.908, 0.5717, 0.997, 0.4906, 0.908, 0.4906, 0.997, 0.4906, 0.908, 0.4085, 0.908, 0.4906, 0.7794, 0.3274, 0.7794, 0.2463, 0.8694, 0.3274, 0.8694, 0.3274, 0.7794, 0.2463, 0.8694, 0.2463, 0.7794, 0.2463, 0.7794, 0.1642, 0.8694, 0.2463, 0.8694, 0.2463, 0.7794, 0.1642, 0.8694, 0.1642, 0.7794, 0.1642, 0.8694, 0.08309, 0.8694, 0.1642, 0.8457, 0.7547, 0.9683, 0.7587, 0.9683, 0.7428, 0.8457, 0.7547, 0.8457, 0.7794, 0.9683, 0.7587, 0.8457, 0.7547, 0.727, 0.7774, 0.8457, 0.7794, 0.8457, 0.7547, 0.727, 0.7636, 0.727, 0.7774, 0.6063, 0.7587, 0.727, 0.7774, 0.727, 0.7636, 0.6063, 0.7587, 0.6063, 0.7913, 0.727, 0.7774, 0.6063, 0.7587, 0.4866, 0.7794, 0.6063, 0.7913, 0.6063, 0.7587, 0.4876, 0.7705, 0.4866, 0.7794, 0.7804, 0.4036, 0.8259, 0.3274, 0.7804, 0.3274, 0.7804, 0.3274, 0.8259, 0.3274, 0.7804, 0.02077, 0.8259, 0.3274, 0.8487, 0.3274, 0.7804, 0.02077, 0.7804, 0.02077, 0.8487, 0.3274, 0.8714, 0.3274, 0.8447, 0.6627, 0.9683, 0.6864, 0.9683, 0.6597, 0.8447, 0.6627, 0.9683, 0.7428, 0.9683, 0.6864, 0.8447, 0.6627, 0.8457, 0.7547, 0.9683, 0.7428, 0.8447, 0.6627, 0.727, 0.7636, 0.8457, 0.7547, 0.6063, 0.7913, 0.727, 0.8061, 0.727, 0.7774, 0.6063, 0.7913, 0.6063, 0.814, 0.727, 0.8061, 0.6063, 0.7913, 0.4866, 0.7873, 0.6063, 0.814, 0.6063, 0.7913, 0.4866, 0.7794, 0.4866, 0.7873, 0.728, 0.7369, 0.728, 0.6667, 0.8477, 0.6667, 0.728, 0.7369, 0.6093, 0.7369, 0.728, 0.6667, 0.728, 0.7369, 0.6093, 0.7715, 0.6093, 0.7369, 0.728, 0.7369, 0.728, 0.7715, 0.6093, 0.7715, 0.000989, 0.2018, 0.006924, 0.1741, 0.000989, 0.1543, 0.000989, 0.2018, 0.006924, 0.2146, 0.006924, 0.1741, 0.000989, 0.2018, 0.006924, 0.3274, 0.006924, 0.2146, 0.000989, 0.2018, 0.000989, 0.3353, 0.006924, 0.3274, 0.8714, 0.5569, 0.8714, 0.4807, 0.8487, 0.5569, 0.8487, 0.5569, 0.8714, 0.4807, 0.8487, 0.4807, 0.8714, 0.4807, 0.8487, 0.4036, 0.8487, 0.4807, 0.8487, 0.633, 0.8714, 0.633, 0.8487, 0.5569, 0.8487, 0.5569, 0.8714, 0.633, 0.8714, 0.5569, 0.8714, 0.633, 0.9347, 0.633, 0.8714, 0.5569, 0.724, 1.0, 0.6073, 0.8912, 0.6053, 0.999, 0.6053, 0.999, 0.6073, 0.8912, 0.4876, 1.0, 0.6073, 0.8912, 0.4876, 0.8793, 0.4876, 1.0, 0.8487, 0.4807, 0.8487, 0.5569, 0.8259, 0.4807, 0.8259, 0.4807, 0.8487, 0.5569, 0.8259, 0.5569, 0.8487, 0.5569, 0.8259, 0.633, 0.8259, 0.5569, 0.7804, 0.633, 0.7804, 0.5569, 0.8259, 0.633, 0.8259, 0.633, 0.7804, 0.5569, 0.8259, 0.5569, 0.7804, 0.5569, 0.7804, 0.4807, 0.8259, 0.5569, 0.997, 0.4055, 0.997, 0.273, 0.7804, 0.4055, 0.7804, 0.4055, 0.997, 0.273, 0.7804, 0.181, 0.997, 0.273, 0.997, 0.181, 0.7804, 0.181, 0.0, 0.4669, 0.18, 0.4669, 0.0, 0.01484, 0.0, 0.01484, 0.18, 0.4669, 0.4382, 0.01484, 0.18, 0.4669, 0.4382, 0.4669, 0.4382, 0.01484, 0.7794, 0.1642, 0.7794, 0.08309, 0.8694, 0.08309, 0.8694, 0.08309, 0.7794, 0.08309, 0.8694, 0.001978, 0.7794, 0.08309, 0.7794, 0.001978, 0.8694, 0.001978, 0.5094, 0.06726, 0.5143, 0.06726, 0.5084, 0.06528, 0.5084, 0.06528, 0.5143, 0.06726, 0.5153, 0.06528, 0.006924, 0.3274, 0.000989, 0.3353, 0.006924, 0.4402, 0.006924, 0.4402, 0.000989, 0.3353, 0.000989, 0.4679, 0.4382, 0.2018, 0.4382, 0.1543, 0.4332, 0.1741, 0.4332, 0.1741, 0.4382, 0.1543, 0.4382, 0.1058, 0.000989, 0.05143, 0.000989, 0.1058, 0.006924, 0.05143, 0.006924, 0.05143, 0.000989, 0.1058, 0.006924, 0.1325, 0.8259, 0.3274, 0.8487, 0.3274, 0.8259, 0.4036, 0.8259, 0.4036, 0.8487, 0.3274, 0.8487, 0.4036, 0.8259, 0.4807, 0.8259, 0.4036, 0.8487, 0.4807, 0.8487, 0.4807, 0.8259, 0.4036, 0.8487, 0.4036, 0.8259, 0.3274, 0.7804, 0.02077, 0.8487, 0.3274, 0.8487, 0.3274, 0.7804, 0.02077, 0.8714, 0.3274, 0.4896, 0.7893, 0.01385, 0.6667, 0.4896, 0.7369, 0.4896, 0.7369, 0.01385, 0.6667, 0.4896, 0.6667, 0.5153, 0.06528, 0.5143, 0.06726, 0.5223, 0.06528, 0.5223, 0.06528, 0.5143, 0.06726, 0.5193, 0.06726, 0.5153, 0.4777, 0.5153, 0.4718, 0.5084, 0.4777, 0.5084, 0.4777, 0.5153, 0.4718, 0.5084, 0.4718, 0.5045, 0.06726, 0.5045, 0.457, 0.5094, 0.06726, 0.5094, 0.06726, 0.5045, 0.457, 0.5094, 0.457, 0.5025, 0.06528, 0.5084, 0.06528, 0.5025, 0.04847, 0.5025, 0.04847, 0.5084, 0.06528, 0.5084, 0.04847, 0.5143, 0.06726, 0.5094, 0.06726, 0.5143, 0.457, 0.5143, 0.457, 0.5094, 0.06726, 0.5094, 0.457, 0.5153, 0.459, 0.5084, 0.459, 0.5153, 0.4718, 0.5153, 0.4718, 0.5084, 0.459, 0.5084, 0.4718, 0.5084, 0.459, 0.5153, 0.459, 0.5094, 0.457, 0.5094, 0.457, 0.5153, 0.459, 0.5143, 0.457, 0.5193, 0.06726, 0.5143, 0.06726, 0.5193, 0.457, 0.5193, 0.457, 0.5143, 0.06726, 0.5143, 0.457, 0.8694, 0.3274, 0.998, 0.3274, 0.8694, 0.6528, 0.8694, 0.6528, 0.998, 0.3274, 0.998, 0.6528, 0.000989, 0.1058, 0.000989, 0.1543, 0.006924, 0.1325, 0.006924, 0.1325, 0.000989, 0.1543, 0.006924, 0.1741, 0.8694, 0.6528, 0.7794, 0.6528, 0.8694, 0.3274, 0.8694, 0.3274, 0.7794, 0.6528, 0.7794, 0.3274, 0.5134, 0.6479, 0.1078, 0.6479, 0.5134, 0.64, 0.5134, 0.64, 0.1078, 0.6479, 0.1078, 0.64, 0.5134, 0.632, 0.5134, 0.64, 0.1078, 0.632, 0.1078, 0.632, 0.5134, 0.64, 0.1078, 0.64, 0.5134, 0.6558, 0.1078, 0.6558, 0.5134, 0.6479, 0.5134, 0.6479, 0.1078, 0.6558, 0.1078, 0.6479, 0.06528, 0.544, 0.06528, 0.5371, 0.07221, 0.544, 0.07221, 0.544, 0.06528, 0.5371, 0.07221, 0.5371, 0.5292, 0.544, 0.07221, 0.544, 0.5292, 0.5371, 0.5292, 0.5371, 0.07221, 0.544, 0.07221, 0.5371, 0.5292, 0.5292, 0.5292, 0.5371, 0.07221, 0.5292, 0.07221, 0.5292, 0.5292, 0.5371, 0.07221, 0.5371, 0.5292, 0.544, 0.5292, 0.5371, 0.5361, 0.544, 0.5361, 0.544, 0.5292, 0.5371, 0.5361, 0.5371, 0.5292, 0.5519, 0.07221, 0.5519, 0.5292, 0.544, 0.5292, 0.544, 0.07221, 0.5519, 0.07221, 0.544, 0.5134, 0.6133, 0.1078, 0.6133, 0.5134, 0.6053, 0.5134, 0.6053, 0.1078, 0.6133, 0.1078, 0.6053, 0.5134, 0.5974, 0.5134, 0.6053, 0.1078, 0.5974, 0.1078, 0.5974, 0.5134, 0.6053, 0.1078, 0.6053, 0.5134, 0.6212, 0.1078, 0.6212, 0.5134, 0.6133, 0.5134, 0.6133, 0.1078, 0.6212, 0.1078, 0.6133, 0.06528, 0.5747, 0.06528, 0.5678, 0.07221, 0.5747, 0.07221, 0.5747, 0.06528, 0.5678, 0.07221, 0.5678, 0.5292, 0.5678, 0.5292, 0.5747, 0.07221, 0.5678, 0.07221, 0.5678, 0.5292, 0.5747, 0.07221, 0.5747, 0.07221, 0.5598, 0.5292, 0.5598, 0.07221, 0.5678, 0.07221, 0.5678, 0.5292, 0.5598, 0.5292, 0.5678, 0.5361, 0.5747, 0.5292, 0.5747, 0.5361, 0.5678, 0.5361, 0.5678, 0.5292, 0.5747, 0.5292, 0.5678, 0.5292, 0.5747, 0.5292, 0.5826, 0.07221, 0.5747, 0.07221, 0.5747, 0.5292, 0.5826, 0.07221, 0.5826, 0.4896, 0.02868, 0.4817, 0.02868, 0.4896, 0.02275, 0.4896, 0.02275, 0.4817, 0.02868, 0.4817, 0.02275, 0.4827, 0.0366, 0.4698, 0.0366, 0.4817, 0.02868, 0.4817, 0.02868, 0.4698, 0.0366, 0.4708, 0.02868, 0.4629, 0.02868, 0.4629, 0.02275, 0.4708, 0.02868, 0.4708, 0.02868, 0.4629, 0.02275, 0.4708, 0.02275, 0.4708, 0.02868, 0.4708, 0.02275, 0.4817, 0.02868, 0.4817, 0.02868, 0.4708, 0.02275, 0.4817, 0.02275, 0.4827, 0.01484, 0.4817, 0.02275, 0.4698, 0.01484, 0.4698, 0.01484, 0.4817, 0.02275, 0.4708, 0.02275, 0.4728, 0.459, 0.4728, 0.4718, 0.4669, 0.459, 0.4669, 0.459, 0.4728, 0.4718, 0.4669, 0.4718, 0.4797, 0.06528, 0.4797, 0.04847, 0.4866, 0.06528, 0.4866, 0.06528, 0.4797, 0.04847, 0.4866, 0.04847, 0.4866, 0.459, 0.4866, 0.4718, 0.4797, 0.459, 0.4797, 0.459, 0.4866, 0.4718, 0.4797, 0.4718, 0.4728, 0.459, 0.4669, 0.459, 0.4738, 0.457, 0.4738, 0.457, 0.4669, 0.459, 0.4688, 0.457, 0.4728, 0.06528, 0.4728, 0.04847, 0.4797, 0.06528, 0.4797, 0.06528, 0.4728, 0.04847, 0.4797, 0.04847, 0.4797, 0.459, 0.4787, 0.457, 0.4866, 0.459, 0.4866, 0.459, 0.4787, 0.457, 0.4837, 0.457, 0.4797, 0.04154, 0.4797, 0.04847, 0.4728, 0.04154, 0.4728, 0.04154, 0.4797, 0.04847, 0.4728, 0.04847, 0.4728, 0.06528, 0.4738, 0.06726, 0.4669, 0.06528, 0.4669, 0.06528, 0.4738, 0.06726, 0.4688, 0.06726, 0.4728, 0.06528, 0.4797, 0.06528, 0.4738, 0.06726, 0.4738, 0.06726, 0.4797, 0.06528, 0.4787, 0.06726, 0.4797, 0.06528, 0.4866, 0.06528, 0.4787, 0.06726, 0.4787, 0.06726, 0.4866, 0.06528, 0.4837, 0.06726, 0.4797, 0.4777, 0.4728, 0.4777, 0.4797, 0.4718, 0.4797, 0.4718, 0.4728, 0.4777, 0.4728, 0.4718, 0.4688, 0.06726, 0.4738, 0.06726, 0.4688, 0.457, 0.4688, 0.457, 0.4738, 0.06726, 0.4738, 0.457, 0.4669, 0.06528, 0.4669, 0.04847, 0.4728, 0.06528, 0.4728, 0.06528, 0.4669, 0.04847, 0.4728, 0.04847, 0.4787, 0.06726, 0.4787, 0.457, 0.4738, 0.06726, 0.4738, 0.06726, 0.4787, 0.457, 0.4738, 0.457, 0.4797, 0.459, 0.4797, 0.4718, 0.4728, 0.459, 0.4728, 0.459, 0.4797, 0.4718, 0.4728, 0.4718, 0.4797, 0.459, 0.4728, 0.459, 0.4787, 0.457, 0.4787, 0.457, 0.4728, 0.459, 0.4738, 0.457, 0.4837, 0.06726, 0.4837, 0.457, 0.4787, 0.06726, 0.4787, 0.06726, 0.4837, 0.457, 0.4787, 0.457, 0.4896, 0.02868, 0.4817, 0.02868, 0.4896, 0.02275, 0.4896, 0.02275, 0.4817, 0.02868, 0.4817, 0.02275, 0.4827, 0.0366, 0.4698, 0.0366, 0.4817, 0.02868, 0.4817, 0.02868, 0.4698, 0.0366, 0.4708, 0.02868, 0.4629, 0.02868, 0.4629, 0.02275, 0.4708, 0.02868, 0.4708, 0.02868, 0.4629, 0.02275, 0.4708, 0.02275, 0.4708, 0.02868, 0.4708, 0.02275, 0.4817, 0.02868, 0.4817, 0.02868, 0.4708, 0.02275, 0.4817, 0.02275, 0.4827, 0.01484, 0.4817, 0.02275, 0.4698, 0.01484, 0.4698, 0.01484, 0.4817, 0.02275, 0.4708, 0.02275, 0.4728, 0.459, 0.4728, 0.4718, 0.4669, 0.459, 0.4669, 0.459, 0.4728, 0.4718, 0.4669, 0.4718, 0.4797, 0.06528, 0.4797, 0.04847, 0.4866, 0.06528, 0.4866, 0.06528, 0.4797, 0.04847, 0.4866, 0.04847, 0.4866, 0.459, 0.4866, 0.4718, 0.4797, 0.459, 0.4797, 0.459, 0.4866, 0.4718, 0.4797, 0.4718, 0.4728, 0.459, 0.4669, 0.459, 0.4738, 0.457, 0.4738, 0.457, 0.4669, 0.459, 0.4688, 0.457, 0.4728, 0.06528, 0.4728, 0.04847, 0.4797, 0.06528, 0.4797, 0.06528, 0.4728, 0.04847, 0.4797, 0.04847, 0.4797, 0.459, 0.4787, 0.457, 0.4866, 0.459, 0.4866, 0.459, 0.4787, 0.457, 0.4837, 0.457, 0.4797, 0.04154, 0.4797, 0.04847, 0.4728, 0.04154, 0.4728, 0.04154, 0.4797, 0.04847, 0.4728, 0.04847, 0.4728, 0.06528, 0.4738, 0.06726, 0.4669, 0.06528, 0.4669, 0.06528, 0.4738, 0.06726, 0.4688, 0.06726, 0.4728, 0.06528, 0.4797, 0.06528, 0.4738, 0.06726, 0.4738, 0.06726, 0.4797, 0.06528, 0.4787, 0.06726, 0.4797, 0.06528, 0.4866, 0.06528, 0.4787, 0.06726, 0.4787, 0.06726, 0.4866, 0.06528, 0.4837, 0.06726, 0.4797, 0.4777, 0.4728, 0.4777, 0.4797, 0.4718, 0.4797, 0.4718, 0.4728, 0.4777, 0.4728, 0.4718, 0.4688, 0.06726, 0.4738, 0.06726, 0.4688, 0.457, 0.4688, 0.457, 0.4738, 0.06726, 0.4738, 0.457, 0.4669, 0.06528, 0.4669, 0.04847, 0.4728, 0.06528, 0.4728, 0.06528, 0.4669, 0.04847, 0.4728, 0.04847, 0.4787, 0.06726, 0.4787, 0.457, 0.4738, 0.06726, 0.4738, 0.06726, 0.4787, 0.457, 0.4738, 0.457, 0.4797, 0.459, 0.4797, 0.4718, 0.4728, 0.459, 0.4728, 0.459, 0.4797, 0.4718, 0.4728, 0.4718, 0.4797, 0.459, 0.4728, 0.459, 0.4787, 0.457, 0.4787, 0.457, 0.4728, 0.459, 0.4738, 0.457, 0.4837, 0.06726, 0.4837, 0.457, 0.4787, 0.06726, 0.4787, 0.06726, 0.4837, 0.457, 0.4787, 0.457, 0.5252, 0.02868, 0.5173, 0.02868, 0.5252, 0.02275, 0.5252, 0.02275, 0.5173, 0.02868, 0.5173, 0.02275, 0.5183, 0.0366, 0.5054, 0.0366, 0.5173, 0.02868, 0.5173, 0.02868, 0.5054, 0.0366, 0.5064, 0.02868, 0.4985, 0.02868, 0.4985, 0.02275, 0.5064, 0.02868, 0.5064, 0.02868, 0.4985, 0.02275, 0.5064, 0.02275, 0.5064, 0.02868, 0.5064, 0.02275, 0.5173, 0.02868, 0.5173, 0.02868, 0.5064, 0.02275, 0.5173, 0.02275, 0.5183, 0.01484, 0.5173, 0.02275, 0.5054, 0.01484, 0.5054, 0.01484, 0.5173, 0.02275, 0.5064, 0.02275, 0.5084, 0.459, 0.5084, 0.4718, 0.5025, 0.459, 0.5025, 0.459, 0.5084, 0.4718, 0.5025, 0.4718, 0.5153, 0.06528, 0.5153, 0.04847, 0.5223, 0.06528, 0.5223, 0.06528, 0.5153, 0.04847, 0.5223, 0.04847, 0.5223, 0.459, 0.5223, 0.4718, 0.5153, 0.459, 0.5153, 0.459, 0.5223, 0.4718, 0.5153, 0.4718, 0.5084, 0.459, 0.5025, 0.459, 0.5094, 0.457, 0.5094, 0.457, 0.5025, 0.459, 0.5045, 0.457, 0.5084, 0.06528, 0.5084, 0.04847, 0.5153, 0.06528, 0.5153, 0.06528, 0.5084, 0.04847, 0.5153, 0.04847, 0.5153, 0.459, 0.5143, 0.457, 0.5223, 0.459, 0.5223, 0.459, 0.5143, 0.457, 0.5193, 0.457, 0.5153, 0.04154, 0.5153, 0.04847, 0.5084, 0.04154, 0.5084, 0.04154, 0.5153, 0.04847, 0.5084, 0.04847, 0.5084, 0.06528, 0.5094, 0.06726, 0.5025, 0.06528, 0.5025, 0.06528, 0.5094, 0.06726, 0.5045, 0.06726, 0.5084, 0.06528, 0.5153, 0.06528, 0.5094, 0.06726, 0.5094, 0.06726, 0.5153, 0.06528, 0.5143, 0.06726, 0.5153, 0.06528, 0.5223, 0.06528, 0.5143, 0.06726, 0.5143, 0.06726, 0.5223, 0.06528, 0.5193, 0.06726, 0.5153, 0.4777, 0.5084, 0.4777, 0.5153, 0.4718, 0.5153, 0.4718, 0.5084, 0.4777, 0.5084, 0.4718, 0.5045, 0.06726, 0.5094, 0.06726, 0.5045, 0.457, 0.5045, 0.457, 0.5094, 0.06726, 0.5094, 0.457, 0.5025, 0.06528, 0.5025, 0.04847, 0.5084, 0.06528, 0.5084, 0.06528, 0.5025, 0.04847, 0.5084, 0.04847, 0.5143, 0.06726, 0.5143, 0.457, 0.5094, 0.06726, 0.5094, 0.06726, 0.5143, 0.457, 0.5094, 0.457, 0.5153, 0.459, 0.5153, 0.4718, 0.5084, 0.459, 0.5084, 0.459, 0.5153, 0.4718, 0.5084, 0.4718, 0.5153, 0.459, 0.5084, 0.459, 0.5143, 0.457, 0.5143, 0.457, 0.5084, 0.459, 0.5094, 0.457, 0.5193, 0.06726, 0.5193, 0.457, 0.5143, 0.06726, 0.5143, 0.06726, 0.5193, 0.457, 0.5143, 0.457, 0.5252, 0.02868, 0.5252, 0.02275, 0.5173, 0.02868, 0.5173, 0.02868, 0.5252, 0.02275, 0.5173, 0.02275, 0.5183, 0.0366, 0.5173, 0.02868, 0.5054, 0.0366, 0.5054, 0.0366, 0.5173, 0.02868, 0.5064, 0.02868, 0.4985, 0.02868, 0.5064, 0.02868, 0.4985, 0.02275, 0.4985, 0.02275, 0.5064, 0.02868, 0.5064, 0.02275, 0.5173, 0.02275, 0.5064, 0.02275, 0.5173, 0.02868, 0.5173, 0.02868, 0.5064, 0.02275, 0.5064, 0.02868, 0.5183, 0.01484, 0.5054, 0.01484, 0.5173, 0.02275, 0.5173, 0.02275, 0.5054, 0.01484, 0.5064, 0.02275, 0.5084, 0.459, 0.5025, 0.459, 0.5084, 0.4718, 0.5084, 0.4718, 0.5025, 0.459, 0.5025, 0.4718, 0.5153, 0.06528, 0.5223, 0.06528, 0.5153, 0.04847, 0.5153, 0.04847, 0.5223, 0.06528, 0.5223, 0.04847, 0.5223, 0.459, 0.5153, 0.459, 0.5223, 0.4718, 0.5223, 0.4718, 0.5153, 0.459, 0.5153, 0.4718, 0.5084, 0.459, 0.5094, 0.457, 0.5025, 0.459, 0.5025, 0.459, 0.5094, 0.457, 0.5045, 0.457, 0.5084, 0.06528, 0.5153, 0.06528, 0.5084, 0.04847, 0.5084, 0.04847, 0.5153, 0.06528, 0.5153, 0.04847, 0.5153, 0.459, 0.5223, 0.459, 0.5143, 0.457, 0.5143, 0.457, 0.5223, 0.459, 0.5193, 0.457, 0.5153, 0.04154, 0.5084, 0.04154, 0.5153, 0.04847, 0.5153, 0.04847, 0.5084, 0.04154, 0.5084, 0.04847, 0.5084, 0.06528, 0.5025, 0.06528, 0.5094, 0.06726, 0.5094, 0.06726, 0.5025, 0.06528, 0.5045, 0.06726, 0.7804, 0.6528, 0.997, 0.6528, 0.7804, 0.5717, 0.7804, 0.5717, 0.997, 0.6528, 0.997, 0.5717, 0.8259, 0.3274, 0.8259, 0.4036, 0.8487, 0.3274, 0.7804, 0.633, 0.8259, 0.633, 0.8259, 0.5569, 0.8714, 0.4036, 0.9347, 0.4807, 0.9347, 0.4036, 0.9347, 0.4036, 0.997, 0.4807, 0.997, 0.4036, 0.9683, 1.0, 0.9683, 0.909, 0.8447, 1.0, 0.6063, 0.8131, 0.727, 0.8704, 0.727, 0.8061, 0.9683, 0.8051, 0.9683, 0.7587, 0.8457, 0.7794, 0.8714, 0.633, 0.8487, 0.633, 0.8714, 0.5569, 0.6093, 0.7369, 0.6093, 0.6667, 0.728, 0.6667, 0.7685, 0.6538, 0.548, 0.6538, 0.548, 0.5717, 0.8694, 0.2463, 0.998, 0.3274, 0.8694, 0.3274, 0.997, 0.3274, 0.997, 0.001978, 0.7794, 0.001978])
me_cargo_container01c_reference.materials.append(mat_cargo_container01c_bmp)
me_cargo_container01c_reference.use_remesh_fix_poles = True
me_cargo_container01c_reference.use_remesh_preserve_attributes = False
me_cargo_container01c_reference.use_mirror_vertex_groups = False
me_cargo_container01c_reference.update()
me_cargo_container01c_reference.normals_split_custom_set([tuple(v) for v in zip(*[iter([-0.8886, 0.1006, -0.4476, -0.9518, 0.06168, -0.3003, -0.6752, 0.1787, -0.7157, -0.6752, 0.1787, -0.7157, -0.9518, 0.06168, -0.3003, -0.7777, 0.1376, -0.6134, -0.9518, 0.06168, -0.3003, -0.8886, 0.1006, -0.4476, -0.7777, 0.1376, -0.6134, -0.7777, 0.1376, -0.6134, -0.8886, 0.1006, -0.4476, -0.5853, 0.1462, -0.7976, -0.8886, 0.1006, -0.4476, -0.6525, 0.1185, -0.7485, -0.5853, 0.1462, -0.7976, -0.5853, 0.1462, -0.7976, -0.6525, 0.1185, -0.7485, -0.5893, 0.09278, -0.8026, -0.6525, 0.1185, -0.7485, -0.7968, 0.09947, -0.596, -0.5893, 0.09278, -0.8026, -0.5893, 0.09278, -0.8026, -0.7968, 0.09947, -0.596, -0.9518, 0.06169, -0.3004, -0.7968, 0.09947, -0.596, -0.993, 0.02012, -0.1163, -0.9518, 0.06169, -0.3004, -0.9518, 0.06169, -0.3004, -0.993, 0.02012, -0.1163, -0.9969, 0.02696, -0.07428, -0.993, 0.02012, -0.1163, -0.9969, 0.02699, -0.07426, -0.9969, 0.02696, -0.07428, 1.0, -7.224e-06, -0.009264, 0.999, -0.0164, -0.04069, 0.9994, -0.01699, 0.02858, 0.9994, -0.01699, 0.02858, 0.999, -0.0164, -0.04069, 0.996, -0.009729, -0.08919, 0.999, -0.0164, -0.04069, 0.9909, 0.05043, -0.1246, 0.996, -0.009729, -0.08919, 0.996, -0.009729, -0.08919, 0.9909, 0.05043, -0.1246, 0.9531, -0.04441, -0.2994, 0.9909, 0.05043, -0.1246, 0.8906, 0.032, -0.4537, 0.9531, -0.04441, -0.2994, 0.9531, -0.04441, -0.2994, 0.8906, 0.032, -0.4537, 0.824, 0.03056, -0.5657, 0.8906, 0.032, -0.4537, 0.8393, 0.05555, -0.5408, 0.824, 0.03056, -0.5657, 0.824, 0.03056, -0.5657, 0.8393, 0.05555, -0.5408, 0.8906, 0.03199, -0.4538, 0.8393, 0.05555, -0.5408, 0.9176, -0.02736, -0.3965, 0.8906, 0.03199, -0.4538, 0.8906, 0.03199, -0.4538, 0.9176, -0.02736, -0.3965, 0.9541, 0.1328, -0.2684, 0.376, -0.01498, -0.9265, 0.346, -0.05431, -0.9367, 0.346, -0.05436, -0.9367, 0.346, -0.05436, -0.9367, 0.346, -0.05431, -0.9367, 0.2886, -0.05375, -0.9559, 0.346, -0.05431, -0.9367, 0.2585, 0.0873, -0.9621, 0.2886, -0.05375, -0.9559, 0.2886, -0.05375, -0.9559, 0.2585, 0.0873, -0.9621, 0.1909, 0.1345, -0.9724, 0.2585, 0.0873, -0.9621, 0.1495, 0.2204, -0.9639, 0.1909, 0.1345, -0.9724, 0.1909, 0.1345, -0.9724, 0.1495, 0.2204, -0.9639, 0.08828, 0.1405, -0.9861, 0.1495, 0.2204, -0.9639, 0.08876, 0.09702, -0.9913, 0.08828, 0.1405, -0.9861, 0.08828, 0.1405, -0.9861, 0.08876, 0.09702, -0.9913, 0.03746, 0.03899, -0.9985, 0.08876, 0.09702, -0.9913, 0.03743, 0.03896, -0.9985, 0.03746, 0.03899, -0.9985, 0.03746, 0.03899, -0.9985, 0.03743, 0.03896, -0.9985, -4.888e-07, 0.02909, -0.9996, 0.0, 0.0, 1.0, 0.0, 0.0, 1.0, 0.0, 0.0, 1.0, 0.0, 0.0, 1.0, 0.0, 0.0, 1.0, 0.0, 0.0, 1.0, 0.0, 0.0, 1.0, 0.0, 0.0, 1.0, 0.0, 0.0, 1.0, 0.0, 0.0, 1.0, 0.0, 0.0, 1.0, 0.0, 0.0, 1.0, 0.0, 0.0, 1.0, 0.0, 0.0, 1.0, 0.0, 0.0, 1.0, 0.0, 0.0, 1.0, 0.0, 0.0, 1.0, 0.0, 0.0, 1.0, 0.0, 0.0, 1.0, 0.0, 0.0, 1.0, 0.0, 0.0, 1.0, 0.0, 0.0, 1.0, 0.0, 0.0, 1.0, 0.0, 0.0, 1.0, 0.0, 0.0, 1.0, 0.0, 0.0, 1.0, 0.0, 0.0, 1.0, 0.9928, -0.1121, -0.04218, 0.9753, -0.1577, 0.1546, 0.9893, -0.04727, 0.1379, 0.9893, -0.04727, 0.1379, 0.9753, -0.1577, 0.1546, 0.9156, -0.1426, 0.376, 0.9753, -0.1577, 0.1546, 0.7953, -0.2341, 0.5593, 0.9156, -0.1426, 0.376, 0.9156, -0.1426, 0.376, 0.7953, -0.2341, 0.5593, 0.5097, -0.1605, 0.8453, 0.7953, -0.2341, 0.5593, 0.6131, -0.1972, 0.765, 0.5097, -0.1605, 0.8453, 0.5097, -0.1605, 0.8453, 0.6131, -0.1972, 0.765, 0.08103, -0.27, 0.9595, 0.6131, -0.1972, 0.765, 0.4979, -0.2641, 0.8261, 0.08103, -0.27, 0.9595, 0.08103, -0.27, 0.9595, 0.4979, -0.2641, 0.8261, -0.03549, -0.3528, 0.935, -0.9518, 0.06168, -0.3003, -0.9271, 0.1628, -0.3377, -0.9128, 0.1693, -0.3717, -0.9128, 0.1693, -0.3717, -0.9271, 0.1628, -0.3377, -0.9128, 0.1692, -0.3716, -0.9271, 0.1628, -0.3377, -0.8999, 0.0529, -0.4329, -0.9128, 0.1692, -0.3716, -0.9128, 0.1692, -0.3716, -0.8999, 0.0529, -0.4329, -0.8659, -0.02244, -0.4998, -0.8999, 0.0529, -0.4329, -0.7526, -0.03009, -0.6577, -0.8659, -0.02244, -0.4998, -0.8659, -0.02244, -0.4998, -0.7526, -0.03009, -0.6577, -0.712, -0.001348, -0.7022, -0.7526, -0.03009, -0.6577, -0.575, -0.04156, -0.8171, -0.712, -0.001348, -0.7022, -0.9998, 0.02108, -1.681e-05, -0.9849, 0.1241, 0.1204, -0.9946, 0.09529, 0.04051, -0.9998, 0.02108, -1.681e-05, -0.9976, 0.04535, 0.05289, -0.9849, 0.1241, 0.1204, -0.9998, 0.02108, -1.681e-05, -0.9998, 0.02114, 2.241e-06, -0.9976, 0.04535, 0.05289, -0.9998, 0.02108, -1.681e-05, -0.9998, 0.02114, -9.893e-07, -0.9998, 0.02114, 2.241e-06, -0.9998, 0.02108, -1.681e-05, -0.9998, 0.02113, 0.0, -0.9998, 0.02114, -9.893e-07, -0.9998, 0.02108, -1.681e-05, -0.9976, 0.04542, 0.05292, -0.9998, 0.02113, 0.0, -0.9998, 0.02108, -1.681e-05, -0.9884, 0.03689, 0.1471, -0.9976, 0.04542, 0.05292, -0.9734, 0.1524, 0.1709, -0.9506, 0.1418, 0.276, -0.9643, 0.165, 0.2074, -0.9643, 0.165, 0.2074, -0.9506, 0.1418, 0.276, -0.9849, 0.1241, 0.1204, -0.9506, 0.1418, 0.276, -0.9686, 0.09723, 0.2286, -0.9849, 0.1241, 0.1204, -0.9849, 0.1241, 0.1204, -0.9686, 0.09723, 0.2286, -0.9849, 0.124, 0.1204, -0.9686, 0.09723, 0.2286, -0.9849, 0.1241, 0.1204, -0.9849, 0.124, 0.1204, -0.9849, 0.124, 0.1204, -0.9849, 0.1241, 0.1204, -0.9687, 0.09724, 0.2286, -0.9849, 0.1241, 0.1204, -0.9734, 0.1525, 0.1709, -0.9687, 0.09724, 0.2286, 0.9784, -0.1943, -0.07008, 0.9778, -0.1041, -0.1818, 0.9784, -0.1943, -0.0701, 0.9784, -0.1943, -0.0701, 0.9778, -0.1041, -0.1818, 0.9705, -0.04988, -0.2357, 0.9778, -0.1041, -0.1818, 0.9778, -0.1041, -0.1818, 0.9705, -0.04988, -0.2357, 0.9705, -0.04988, -0.2357, 0.9778, -0.1041, -0.1818, 0.996, -0.009747, -0.08919, 0.9778, -0.1041, -0.1818, 0.9928, -0.1121, -0.04217, 0.996, -0.009747, -0.08919, 0.996, -0.009747, -0.08919, 0.9928, -0.1121, -0.04217, 0.9956, -0.0932, 1.439e-07, 0.9928, -0.1121, -0.04217, 0.9957, -0.09315, 0.0, 0.9956, -0.0932, 1.439e-07, 0.9874, -0.08918, -0.1306, 0.9778, -0.1041, -0.1818, 0.9784, -0.1943, -0.07008, 0.9874, -0.08918, -0.1306, 0.9778, -0.1041, -0.1818, 0.9778, -0.1041, -0.1818, 0.9874, -0.08918, -0.1306, 0.9778, -0.1041, -0.1818, 0.9778, -0.1041, -0.1818, 0.9874, -0.08918, -0.1306, 0.9778, -0.1041, -0.1818, 0.9778, -0.1041, -0.1818, 0.9874, -0.08918, -0.1306, 0.9928, -0.07089, 0.09687, 0.9778, -0.1041, -0.1818, 0.9874, -0.08918, -0.1306, 0.9894, -0.1219, 0.07908, 0.9928, -0.07089, 0.09687, 0.9874, -0.08918, -0.1306, 0.9784, -0.1943, -0.07008, 0.9894, -0.1219, 0.07908, 0.009979, -0.9999, -0.01264, 0.009989, -0.9999, -0.01266, 0.009976, -0.9999, -0.01263, 0.009976, -0.9999, -0.01263, 0.009989, -0.9999, -0.01266, 0.01, -0.9999, -0.01267, 0.009989, -0.9999, -0.01266, 0.009982, -0.9999, -0.01265, 0.01, -0.9999, -0.01267, 0.01, -0.9999, -0.01267, 0.009982, -0.9999, -0.01265, 0.009984, -0.9999, -0.01265, 0.009982, -0.9999, -0.01265, 0.009978, -0.9999, -0.01265, 0.009984, -0.9999, -0.01265, 0.009984, -0.9999, -0.01265, 0.009978, -0.9999, -0.01265, 0.009979, -0.9999, -0.01265, 0.009978, -0.9999, -0.01265, 0.009977, -0.9999, -0.01264, 0.009979, -0.9999, -0.01265, -0.6089, 0.1773, -0.7732, -0.8168, 0.1154, -0.5653, -0.9518, 0.0617, -0.3003, -0.6089, 0.1773, -0.7732, -0.5853, 0.1462, -0.7976, -0.8168, 0.1154, -0.5653, -0.6089, 0.1773, -0.7732, -0.7777, 0.1376, -0.6134, -0.5853, 0.1462, -0.7976, -0.6089, 0.1773, -0.7732, -0.6752, 0.1787, -0.7157, -0.7777, 0.1376, -0.6134, -0.6089, 0.1773, -0.7732, -0.5014, 0.192, -0.8436, -0.6752, 0.1787, -0.7157, -0.6089, 0.1773, -0.7732, -0.8659, -0.02243, -0.4998, -0.5014, 0.192, -0.8436, -0.6089, 0.1773, -0.7732, -0.9518, 0.0617, -0.3003, -0.8659, -0.02243, -0.4998, -0.1095, -0.1208, 0.9866, -0.1353, -0.1798, 0.9744, -0.1095, -0.1208, 0.9866, -0.1095, -0.1208, 0.9866, -0.1353, -0.1798, 0.9744, -0.1835, -0.1384, 0.9732, -0.1353, -0.1798, 0.9744, -0.2476, -0.08632, 0.965, -0.1835, -0.1384, 0.9732, -0.1835, -0.1384, 0.9732, -0.2476, -0.08632, 0.965, -0.2773, 0.05395, 0.9593, -0.2476, -0.08632, 0.965, -0.3263, 0.01939, 0.9451, -0.2773, 0.05395, 0.9593, -0.2773, 0.05395, 0.9593, -0.3263, 0.01939, 0.9451, -0.3263, 0.01935, 0.9451, -0.3263, 0.01939, 0.9451, -0.3694, -0.0009288, 0.9293, -0.3263, 0.01935, 0.9451, 4.619e-07, 0.02909, -0.9996, 1.165e-06, 0.02909, -0.9996, -4.129e-09, 0.02909, -0.9996, -4.129e-09, 0.02909, -0.9996, 1.165e-06, 0.02909, -0.9996, -1.105e-08, 0.02909, -0.9996, 1.165e-06, 0.02909, -0.9996, 7.462e-08, 0.02909, -0.9996, -1.105e-08, 0.02909, -0.9996, -1.105e-08, 0.02909, -0.9996, 7.462e-08, 0.02909, -0.9996, -6.314e-09, 0.02909, -0.9996, 7.462e-08, 0.02909, -0.9996, 7.984e-09, 0.02909, -0.9996, -6.314e-09, 0.02909, -0.9996, -6.314e-09, 0.02909, -0.9996, 7.984e-09, 0.02909, -0.9996, -2.137e-07, 0.02909, -0.9996, 7.984e-09, 0.02909, -0.9996, -2.209e-06, 0.02909, -0.9996, -2.137e-07, 0.02909, -0.9996, -0.9649, -0.05866, -0.256, -0.9398, -0.04328, -0.3389, -0.9759, -0.02, -0.2171, -0.9759, -0.02, -0.2171, -0.9398, -0.04328, -0.3389, -0.8659, -0.02244, -0.4998, -0.9398, -0.04328, -0.3389, -0.8999, 0.05292, -0.4329, -0.8659, -0.02244, -0.4998, -0.8659, -0.02244, -0.4998, -0.8999, 0.05292, -0.4329, -0.9785, 0.07238, -0.1932, -0.8999, 0.05292, -0.4329, -0.9848, 0.1407, -0.1016, -0.9785, 0.07238, -0.1932, -0.9785, 0.07238, -0.1932, -0.9848, 0.1407, -0.1016, -0.9969, 0.02703, -0.07428, 1.0, 6.358e-06, -0.00927, 0.9962, 0.01861, 0.08488, 1.0, 1.151e-05, -0.009263, 1.0, 6.358e-06, -0.00927, 1.0, 5.518e-06, -0.009266, 0.9962, 0.01861, 0.08488, 1.0, 6.358e-06, -0.00927, 0.996, -0.009729, -0.08919, 1.0, 5.518e-06, -0.009266, 1.0, 6.358e-06, -0.00927, 1.0, 1.101e-05, -0.009263, 0.996, -0.009729, -0.08919, 1.0, 6.358e-06, -0.00927, 1.0, -4.642e-06, -0.009287, 1.0, 1.101e-05, -0.009263, 1.0, 6.358e-06, -0.00927, 1.0, 0.0, -0.009219, 1.0, -4.642e-06, -0.009287, 0.009977, -0.9999, -0.01264, 0.009803, -0.9999, -0.01278, 0.009977, -0.9999, -0.01264, 0.009977, -0.9999, -0.01264, 0.009803, -0.9999, -0.01278, 0.009976, -0.9999, -0.01264, 0.009803, -0.9999, -0.01278, 0.00998, -0.9999, -0.01265, 0.009976, -0.9999, -0.01264, 0.009976, -0.9999, -0.01264, 0.00998, -0.9999, -0.01265, 0.009975, -0.9999, -0.01264, 0.00998, -0.9999, -0.01265, 0.009998, -0.9999, -0.01267, 0.009975, -0.9999, -0.01264, 0.009975, -0.9999, -0.01264, 0.009998, -0.9999, -0.01267, 0.009982, -0.9999, -0.01265, 0.956, -0.1092, 0.2724, 0.97, -0.03054, 0.2413, 0.9745, -0.07391, 0.2118, 0.9745, -0.07391, 0.2118, 0.97, -0.03054, 0.2413, 0.9852, -0.02845, 0.1692, 0.97, -0.03054, 0.2413, 0.9852, -0.02848, 0.1691, 0.9852, -0.02845, 0.1692, 0.9852, -0.02845, 0.1692, 0.9852, -0.02848, 0.1691, 0.9852, -0.02845, 0.1691, 0.9852, -0.02848, 0.1691, 0.9852, -0.02849, 0.1692, 0.9852, -0.02845, 0.1691, 0.9852, -0.02845, 0.1691, 0.9852, -0.02849, 0.1692, 0.9994, -0.01699, 0.02858, -0.9313, 0.3071, -0.1957, -0.978, 0.2037, 0.04568, -0.9714, 0.2369, -0.01572, -0.9714, 0.2369, -0.01572, -0.978, 0.2037, 0.04568, -0.9687, 0.09724, 0.2286, -0.978, 0.2037, 0.04568, -0.9742, 0.05144, 0.2198, -0.9687, 0.09724, 0.2286, -0.9687, 0.09724, 0.2286, -0.9742, 0.05144, 0.2198, -0.9593, 0.05955, 0.2759, -0.9742, 0.05144, 0.2198, -0.9884, 0.03689, 0.1471, -0.9593, 0.05955, 0.2759, 1.0, -1.326e-05, -0.009275, 0.9979, -0.05601, 0.03156, 1.0, 5.662e-07, -0.009282, 1.0, 5.662e-07, -0.009282, 0.9979, -0.05601, 0.03156, 0.9893, -0.04727, 0.1379, 0.9979, -0.05601, 0.03156, 0.97, -0.03055, 0.2413, 0.9893, -0.04727, 0.1379, 0.9893, -0.04727, 0.1379, 0.97, -0.03055, 0.2413, 0.9492, 0.0, 0.3148, 0.97, -0.03055, 0.2413, 0.9706, 0.03086, 0.2386, 0.9492, 0.0, 0.3148, -0.9008, -0.06589, 0.4292, -0.9742, 0.05154, 0.2197, -0.9622, 0.2189, 0.1618, -0.9622, 0.2189, 0.1618, -0.9742, 0.05154, 0.2197, -0.9998, 0.02109, -1.046e-05, -0.9742, 0.05154, 0.2197, -0.9998, 0.02111, -1.334e-06, -0.9998, 0.02109, -1.046e-05, -0.9998, 0.02109, -1.046e-05, -0.9998, 0.02111, -1.334e-06, -0.9969, 0.02699, -0.07431, -0.9998, 0.02111, -1.334e-06, -0.9998, 0.02112, -1.807e-08, -0.9969, 0.02699, -0.07431, -0.9742, 0.05154, 0.2197, -0.9008, -0.06589, 0.4292, -0.8351, -0.1666, 0.5243, -0.8351, -0.1666, 0.5243, -0.9008, -0.06589, 0.4292, -0.8724, -0.05695, 0.4854, -0.9008, -0.06589, 0.4292, -0.9008, -0.06586, 0.4292, -0.8724, -0.05695, 0.4854, -0.8724, -0.05695, 0.4854, -0.9008, -0.06586, 0.4292, -0.929, 0.01278, 0.3699, -0.9008, -0.06586, 0.4292, -0.9546, -0.1231, 0.2714, -0.929, 0.01278, 0.3699, 0.0, 0.02908, -0.9996, 0.04968, 0.08099, -0.9955, 0.03743, 0.03897, -0.9985, 0.03743, 0.03897, -0.9985, 0.04968, 0.08099, -0.9955, 0.08827, 0.1405, -0.9861, 0.04968, 0.08099, -0.9955, 0.03994, 0.1987, -0.9793, 0.08827, 0.1405, -0.9861, 0.08827, 0.1405, -0.9861, 0.03994, 0.1987, -0.9793, 0.08828, 0.1405, -0.9861, 0.03994, 0.1987, -0.9793, -0.02913, 0.1875, -0.9818, 0.08828, 0.1405, -0.9861, -0.07396, -0.07992, -0.9941, 0.04969, 0.081, -0.9955, 0.004124, -0.0236, -0.9997, 0.004124, -0.0236, -0.9997, 0.04969, 0.081, -0.9955, -0.0004561, 0.1204, -0.9927, 0.04969, 0.081, -0.9955, -0.02913, 0.1875, -0.9818, -0.0004561, 0.1204, -0.9927, -0.0004561, 0.1204, -0.9927, -0.02913, 0.1875, -0.9818, -0.1579, 0.1911, -0.9688, -0.02913, 0.1875, -0.9818, 0.03994, 0.1987, -0.9793, -0.1579, 0.1911, -0.9688, -0.1095, -0.1208, 0.9866, -0.1095, -0.1208, 0.9866, -0.1096, -0.1206, 0.9866, -0.1096, -0.1206, 0.9866, -0.1095, -0.1208, 0.9866, -0.06059, -0.1863, 0.9806, -0.1095, -0.1208, 0.9866, 0.02572, -0.1881, 0.9818, -0.06059, -0.1863, 0.9806, -0.06059, -0.1863, 0.9806, 0.02572, -0.1881, 0.9818, 0.1489, -0.1931, 0.9698, 0.02572, -0.1881, 0.9818, -8.649e-05, -0.1235, 0.9923, 0.1489, -0.1931, 0.9698, 0.6997, 0.01406, 0.7143, 0.6774, -0.02292, 0.7353, 0.5825, -0.002374, 0.8128, 0.6997, 0.01406, 0.7143, 0.7629, 0.008709, 0.6465, 0.6774, -0.02292, 0.7353, 0.6997, 0.01406, 0.7143, 0.7696, -0.07339, 0.6344, 0.7629, 0.008709, 0.6465, 0.6997, 0.01406, 0.7143, 0.6774, -0.02292, 0.7353, 0.7696, -0.07339, 0.6344, 0.8975, -0.1186, 0.4247, 0.7696, -0.07339, 0.6344, 0.6774, -0.02292, 0.7353, 0.8975, -0.1186, 0.4247, 0.9156, -0.1426, 0.376, 0.7696, -0.07339, 0.6344, 0.8975, -0.1186, 0.4247, 0.9605, -0.03603, 0.276, 0.9156, -0.1426, 0.376, 0.8975, -0.1186, 0.4247, 0.9851, -0.02847, 0.1694, 0.9605, -0.03603, 0.276, -0.9785, 0.07238, -0.1932, -0.9969, 0.02703, -0.07428, -0.9998, 0.02108, 0.0, -0.9998, 0.02108, 0.0, -0.9969, 0.02703, -0.07428, -0.9998, 0.02114, 2.241e-06, -0.9969, 0.02703, -0.07428, -0.9998, 0.02113, -3.314e-07, -0.9998, 0.02114, 2.241e-06, -0.9998, 0.02114, 2.241e-06, -0.9998, 0.02113, -3.314e-07, -0.9976, 0.04535, 0.05289, 0.9706, 0.03086, 0.2386, 0.9868, 0.04288, 0.1559, 1.0, 9.342e-07, -0.009299, 0.9706, 0.03086, 0.2386, 0.9474, 0.06683, 0.3131, 0.9868, 0.04288, 0.1559, 0.9706, 0.03086, 0.2386, 0.9594, 0.03436, 0.2801, 0.9474, 0.06683, 0.3131, 0.9706, 0.03086, 0.2386, 0.97, -0.03055, 0.2413, 0.9594, 0.03436, 0.2801, 0.9679, -0.1493, -0.202, 0.9778, -0.1041, -0.1818, 0.9778, -0.1041, -0.1818, 0.9679, -0.1493, -0.202, 0.9679, -0.1493, -0.202, 0.9778, -0.1041, -0.1818, 0.9679, -0.1493, -0.202, 0.9679, -0.1493, -0.202, 0.9679, -0.1493, -0.202, 0.9679, -0.1493, -0.202, 0.9679, -0.1493, -0.202, 0.9679, -0.1493, -0.202, -0.8168, 0.1154, -0.5653, -0.9969, 0.02695, -0.07427, -0.9518, 0.0617, -0.3003, -0.8168, 0.1154, -0.5653, -0.9518, 0.06169, -0.3004, -0.9969, 0.02695, -0.07427, -0.8168, 0.1154, -0.5653, -0.5893, 0.09278, -0.8026, -0.9518, 0.06169, -0.3004, -0.8168, 0.1154, -0.5653, -0.5853, 0.1462, -0.7976, -0.5893, 0.09278, -0.8026, 0.01001, -0.9999, -0.01267, 0.009977, -0.9999, -0.01266, 0.009997, -0.9999, -0.01266, 0.01001, -0.9999, -0.01267, 0.009994, -0.9999, -0.01266, 0.009977, -0.9999, -0.01266, 0.01001, -0.9999, -0.01267, -0.0284, -0.9995, 0.0117, 0.009994, -0.9999, -0.01266, 0.01001, -0.9999, -0.01267, -0.02864, -0.9995, 0.01172, -0.0284, -0.9995, 0.0117, -0.9849, 0.1241, 0.1204, -0.9686, 0.09723, 0.2286, -0.9742, 0.05151, 0.2197, -0.9742, 0.05151, 0.2197, -0.9686, 0.09723, 0.2286, -0.9023, 0.06666, 0.4259, -0.9686, 0.09723, 0.2286, -0.9506, 0.1418, 0.276, -0.9023, 0.06666, 0.4259, -0.88, 0.02552, -0.4742, -0.9848, 0.1408, -0.1016, -0.9656, 0.08974, -0.244, -0.9656, 0.08974, -0.244, -0.9848, 0.1408, -0.1016, -0.9849, 0.1241, 0.1204, -0.9848, 0.1408, -0.1016, -0.9734, 0.1525, 0.1709, -0.9849, 0.1241, 0.1204, 0.9705, -0.04988, -0.2357, 0.996, -0.009747, -0.08919, 0.991, 0.0496, -0.1247, 0.991, 0.0496, -0.1247, 0.996, -0.009747, -0.08919, 0.996, -0.009736, -0.08917, 0.996, -0.009747, -0.08919, 0.9956, -0.0932, 1.439e-07, 0.996, -0.009736, -0.08917, 0.5097, -0.1605, 0.8453, 0.08103, -0.27, 0.9595, -0.06059, -0.1863, 0.9806, -0.06059, -0.1863, 0.9806, 0.08103, -0.27, 0.9595, -0.1416, -0.2655, 0.9537, 0.08103, -0.27, 0.9595, -0.03549, -0.3528, 0.935, -0.1416, -0.2655, 0.9537, 0.5088, 0.01863, 0.8607, 0.8521, -0.06233, 0.5197, 0.7695, -0.07338, 0.6344, 0.7695, -0.07338, 0.6344, 0.8521, -0.06233, 0.5197, 0.956, -0.1092, 0.2724, 0.8521, -0.06233, 0.5197, 0.97, -0.03054, 0.2413, 0.956, -0.1092, 0.2724, 0.009977, -0.9999, -0.01264, 0.009977, -0.9999, -0.01264, 0.009978, -0.9999, -0.01264, 0.009978, -0.9999, -0.01264, 0.009977, -0.9999, -0.01264, 0.009978, -0.9999, -0.01264, 0.009977, -0.9999, -0.01264, 0.009978, -0.9999, -0.01264, 0.009978, -0.9999, -0.01264, 0.0, 1.0, 0.0, 2.648e-06, 1.0, -4.106e-06, 1.02e-05, 1.0, -4.142e-06, 1.02e-05, 1.0, -4.142e-06, 2.648e-06, 1.0, -4.106e-06, -1.728e-05, 1.0, 1.568e-05, 2.648e-06, 1.0, -4.106e-06, 3.093e-08, 1.0, -2.737e-05, -1.728e-05, 1.0, 1.568e-05, 0.02572, -0.1881, 0.9818, -0.0292, -0.07802, 0.9965, -8.649e-05, -0.1235, 0.9923, -8.649e-05, -0.1235, 0.9923, -0.0292, -0.07802, 0.9965, -1.347e-06, -1.817e-05, 1.0, -0.0292, -0.07802, 0.9965, 0.06903, 0.07246, 0.995, -1.347e-06, -1.817e-05, 1.0, -1.15e-07, 0.86, 0.5103, 2.934e-08, 0.86, 0.5103, -5.733e-08, 0.86, 0.5103, -5.733e-08, 0.86, 0.5103, 2.934e-08, 0.86, 0.5103, 1.427e-07, 0.86, 0.5103, 0.009967, -0.9999, -0.01267, 0.009962, -0.9999, -0.01268, 0.009976, -0.9999, -0.01263, 0.009976, -0.9999, -0.01263, 0.009962, -0.9999, -0.01268, 0.009979, -0.9999, -0.01264, 0.009978, -0.9999, -0.01265, 0.009977, -0.9999, -0.01264, 0.009977, -0.9999, -0.01264, 0.009977, -0.9999, -0.01264, 0.009977, -0.9999, -0.01264, 0.009803, -0.9999, -0.01278, 0.002225, -0.9985, -0.0547, 0.002262, -0.9985, -0.05467, 0.002313, -0.9985, -0.05467, 0.002313, -0.9985, -0.05467, 0.002262, -0.9985, -0.05467, 0.04174, -0.9978, -0.05107, 0.9947, -0.02061, 0.101, 0.9893, -0.04727, 0.1379, 0.9852, -0.02847, 0.1692, 0.9852, -0.02847, 0.1692, 0.9893, -0.04727, 0.1379, 0.9156, -0.1426, 0.376, 0.02445, 0.135, 0.9905, 0.6095, -0.06203, 0.7903, 0.5097, -0.1605, 0.8453, 0.5097, -0.1605, 0.8453, 0.6095, -0.06203, 0.7903, 0.9156, -0.1426, 0.376, 0.9852, -0.02845, 0.1691, 0.9994, -0.01699, 0.02858, 0.9994, -0.01699, 0.02858, 0.9994, -0.01699, 0.02858, 0.9994, -0.01699, 0.02858, 0.996, -0.009729, -0.08919, -0.9998, 0.02109, -1.046e-05, -0.9969, 0.02699, -0.07431, -0.993, 0.02012, -0.1163, -0.993, 0.02012, -0.1163, -0.9969, 0.02699, -0.07431, -0.9969, 0.02699, -0.07426, 0.8808, -0.02054, 0.473, 0.8808, -0.02054, 0.473, 0.8808, -0.02054, 0.473, 0.8808, -0.02053, 0.473, 0.8808, -0.02053, 0.473, 0.8808, -0.02053, 0.473, 0.0, 0.0, 1.0, 0.0, 0.0, 1.0, 0.0, 0.0, 1.0, 0.0, 0.0, 1.0, 0.0, 0.0, 1.0, 0.0, 0.0, 1.0, -0.9998, 0.02114, -9.24e-10, -0.9998, 0.02114, -1.607e-06, -0.9998, 0.02114, -1.162e-06, -0.9998, 0.02114, 4.183e-07, -0.9998, 0.02114, 0.0, -0.9998, 0.02114, -1.015e-06, -0.9998, 0.02114, 0.0, -0.9998, 0.02114, -1.015e-06, -0.9998, 0.02114, -9.24e-10, -0.9998, 0.02114, -9.24e-10, -0.9998, 0.02114, -1.015e-06, -0.9998, 0.02114, 1.01e-06, 0.0, 1.0, 0.0, 0.0, 1.0, 0.0, 0.0, 1.0, 0.0, 0.0, 1.0, 0.0, 0.0, 1.0, 0.0, 0.0, 1.0, 0.0, 0.0, 1.0, 0.0, 0.0, 1.0, 0.0, 0.0, 1.0, 0.0, 0.0, 1.0, 0.0, 0.0, 1.0, 0.0, 0.0, 1.0, 0.0, -1.443e-07, 0.86, -0.5103, 5.495e-08, 0.86, -0.5103, -2.579e-08, 0.86, -0.5103, -2.579e-08, 0.86, -0.5103, 5.495e-08, 0.86, -0.5103, 1.144e-07, 0.86, -0.5103, 1.0, 4.464e-07, -0.0093, 1.0, -4.42e-07, -0.009252, 1.0, 0.0, -0.009252, 1.0, 0.0, -0.009252, 1.0, -4.42e-07, -0.009252, 1.0, 4.065e-10, -0.0093, -0.1034, -0.04064, 0.9938, -0.05176, -0.02035, 0.9985, -0.05179, -0.02036, 0.9985, -0.05179, -0.02036, 0.9985, -0.05176, -0.02035, 0.9985, 0.0, 0.0, 1.0, 0.003466, -0.9943, 0.1062, 0.003412, -0.9944, 0.1056, 0.003418, -0.9944, 0.1056, 0.003418, -0.9944, 0.1056, 0.003412, -0.9944, 0.1056, -0.03943, -0.997, 0.06628, 0.0, -0.04147, 0.9991, -0.05176, -0.02034, 0.9985, -0.05176, -0.02035, 0.9985, -0.05176, -0.02035, 0.9985, -0.05176, -0.02034, 0.9985, -0.1034, -0.04064, 0.9938, 0.0, 1.0, 0.0, 0.0, 1.0, 0.0, 0.0, 1.0, 0.0, 0.0, 1.0, 0.0, 0.0, 1.0, 0.0, 0.0, 1.0, 0.0, 1.0, 4.441e-07, -0.009252, 1.0, -1.064e-07, -0.009252, 1.0, 0.0, -0.009252, 1.0, 6.239e-07, -0.009252, 1.0, -6.118e-07, -0.009252, 1.0, 4.044e-10, -0.009252, -0.9998, 0.02114, -9.24e-10, -0.9998, 0.02114, 0.0, -0.9998, 0.02114, 1.01e-06, -0.9998, 0.02114, 1.01e-06, -0.9998, 0.02114, 0.0, -0.9998, 0.02114, -1.015e-06, 1.0, 0.0, -0.009252, 1.0, -2.538e-07, -0.009252, 1.0, 3.881e-07, -0.009252, 1.0, 4.037e-07, -0.009252, 1.0, 1.297e-07, -0.009252, 1.0, -4.42e-07, -0.009252, 0.0, 1.0, 0.0, 0.0, 1.0, 0.0, 0.0, 1.0, 0.0, 0.0, 1.0, 0.0, 0.0, 1.0, 0.0, 0.0, 1.0, 0.0, 8.249e-05, 0.02909, -0.9996, 1.995e-07, 0.02909, -0.9996, 2.64e-07, 0.02909, -0.9996, 2.64e-07, 0.02909, -0.9996, 1.995e-07, 0.02909, -0.9996, 1.655e-06, 0.02909, -0.9996, -0.9998, 0.02114, -1.015e-06, -0.9998, 0.02114, 1.01e-06, -0.9998, 0.02114, 0.0, -0.9998, 0.02114, 0.0, -0.9998, 0.02114, 1.01e-06, -0.9998, 0.02114, -9.24e-10, -8.252e-05, 0.0, 1.0, -8.252e-05, 0.0, 1.0, -8.252e-05, 0.0, 1.0, -8.252e-05, 0.0, 1.0, -8.252e-05, 0.0, 1.0, -8.252e-05, 0.0, 1.0, 0.0, 1.0, 3.094e-07, 0.0, 1.0, 3.755e-09, 0.0, 1.0, 3.056e-07, 0.0, 1.0, 3.056e-07, 0.0, 1.0, 3.755e-09, 0.0, 1.0, 0.0, 1.0, 4.441e-07, -0.009252, 1.0, -9.965e-08, -0.009252, 1.0, 0.0, -0.009252, 1.0, 6.417e-07, -0.009252, 1.0, -5.986e-07, -0.009252, 1.0, 4.044e-10, -0.009252, -0.9998, 0.02114, 9.999e-07, -0.9998, 0.02114, 9.829e-05, -0.9998, 0.02114, -1.02e-06, -0.9998, 0.02114, -1.02e-06, -0.9998, 0.02114, 9.829e-05, -0.9998, 0.02114, -9.735e-09, 1.0, 0.0, -0.009252, 1.0, 4.464e-07, -0.0093, 1.0, 4.065e-10, -0.0093, 1.0, 4.065e-10, -0.0093, 1.0, 4.464e-07, -0.0093, 1.0, -4.42e-07, -0.009252, 0.0, 1.0, 0.0, 0.0, 1.0, 0.0, 0.0, 1.0, 0.0, 0.0, 1.0, 0.0, 0.0, 1.0, 0.0, 0.0, 1.0, 0.0, 1.272e-09, 0.02909, -0.9996, 0.0, 0.02909, -0.9996, -1.39e-06, 0.02909, -0.9996, -1.39e-06, 0.02909, -0.9996, 0.0, 0.02909, -0.9996, 1.396e-06, 0.02909, -0.9996, -0.9998, 0.02114, 0.0, -0.9998, 0.02114, -1.015e-06, -0.9998, 0.02114, -9.24e-10, -0.9998, 0.02114, -9.24e-10, -0.9998, 0.02114, -1.015e-06, -0.9998, 0.02114, 1.01e-06, 0.0, 0.0, 1.0, 0.0, 0.0, 1.0, 0.0, 0.0, 1.0, 0.0, 0.0, 1.0, 0.0, 0.0, 1.0, 0.0, 0.0, 1.0, -0.99, 0.141, -5.496e-08, -0.99, 0.141, 5.029e-11, -0.99, 0.141, 5.522e-08, -0.99, 0.141, 5.522e-08, -0.99, 0.141, 5.029e-11, -0.99, 0.141, 0.0, -3.366e-05, 5.045e-06, 1.0, -3.371e-05, 4.734e-06, 1.0, -3.373e-05, 4.58e-06, 1.0, 8.009e-06, 1.621e-06, 1.0, 8.035e-06, 1.453e-06, 1.0, 8.12e-06, 8.566e-07, 1.0, 0.99, 0.141, -5.522e-08, 0.99, 0.141, 8.539e-08, 0.99, 0.141, 0.0, 0.99, 0.1411, 7.736e-08, 0.99, 0.1411, -2.795e-09, 0.99, 0.1411, -4.82e-11, 0.0, 1.0, 0.0, 0.0, 1.0, 0.0, 0.0, 1.0, 0.0, 0.0, 1.0, 0.0, 0.0, 1.0, 0.0, 0.0, 1.0, 0.0, -1.27e-06, 0.02909, -0.9996, 7.791e-07, 0.02909, -0.9996, 2.136e-06, 0.02909, -0.9996, 2.136e-06, 0.02909, -0.9996, 7.791e-07, 0.02909, -0.9996, -1.653e-06, 0.02909, -0.9996, 1.0, -4.42e-07, -0.009252, 1.0, -7.637e-08, -0.009252, 1.0, 4.812e-08, -0.009252, 1.0, -1.322e-07, -0.009252, 1.0, 1.411e-07, -0.009252, 1.0, 0.0, -0.009252, -0.9998, 0.02114, -1.015e-06, -0.9998, 0.02114, 2.004e-06, -0.9998, 0.02114, 0.0, -0.9998, 0.02114, 6.501e-07, -0.9998, 0.02114, 3.748e-07, -0.9998, 0.02114, -9.24e-10, -0.9998, 0.02114, -9.24e-10, -0.9998, 0.02114, 3.641e-07, -0.9998, 0.02114, -2.199e-07, -0.9998, 0.02114, 2.403e-07, -0.9998, 0.02114, 0.0, -0.9998, 0.02114, -1.015e-06, 0.8731, -9.982e-08, -0.4876, 0.8731, 1.076e-07, -0.4876, 0.8731, -4.075e-08, -0.4876, 0.8731, -4.075e-08, -0.4876, 0.8731, 1.076e-07, -0.4876, 0.8731, -1.006e-10, -0.4875, 0.0, 1.0, 0.0, 0.0, 1.0, 0.0, 0.0, 1.0, 0.0, 0.0, 1.0, 0.0, 0.0, 1.0, 0.0, 0.0, 1.0, 0.0, -0.8659, -0.02243, -0.4998, -0.8659, -0.02243, -0.4998, -0.8659, -0.02244, -0.4998, -0.8659, -0.02244, -0.4998, -0.8659, -0.02244, -0.4998, -0.8659, -0.02244, -0.4998, 0.0, 0.02909, -0.9996, 1.396e-06, 0.02909, -0.9996, 1.272e-09, 0.02909, -0.9996, 1.272e-09, 0.02909, -0.9996, 1.396e-06, 0.02909, -0.9996, -1.39e-06, 0.02909, -0.9996, 0.8808, -0.02054, 0.473, 0.8808, -0.02054, 0.473, 0.8808, -0.02054, 0.473, 0.8808, -0.02053, 0.473, 0.8808, -0.02053, 0.473, 0.8808, -0.02053, 0.473, 1.457e-07, 0.86, 0.5103, -5.617e-08, 0.86, 0.5103, 2.998e-08, 0.86, 0.5103, 2.998e-08, 0.86, 0.5103, -5.617e-08, 0.86, 0.5103, -1.177e-07, 0.86, 0.5103, -0.8731, -9.847e-08, 0.4876, -0.8731, 1.099e-07, 0.4875, -0.8731, -3.83e-08, 0.4876, -0.8731, -3.83e-08, 0.4876, -0.8731, 1.099e-07, 0.4875, -0.8731, -1.006e-10, 0.4875, 0.0, 0.0, 1.0, 0.0, 0.0, 1.0, 0.0, 0.0, 1.0, 0.0, 0.0, 1.0, 0.0, 0.0, 1.0, 0.0, 0.0, 1.0, 1.0, 4.464e-07, -0.0093, 1.0, -4.42e-07, -0.009252, 1.0, 0.0, -0.009252, 1.0, 0.0, -0.009252, 1.0, -4.42e-07, -0.009252, 1.0, 4.065e-10, -0.0093, 1.0, 0.0, -0.009252, 1.0, 2.559e-07, -0.009252, 1.0, -9.619e-07, -0.009252, 1.0, -3.357e-07, -0.009252, 1.0, -7.989e-07, -0.009252, 1.0, -4.42e-07, -0.009252, 0.0, 1.0, 0.0, 0.0, 1.0, 0.0, 0.0, 1.0, 0.0, 0.0, 1.0, 0.0, 0.0, 1.0, 0.0, 0.0, 1.0, 0.0, 0.0, 1.0, 0.0, 0.0, 1.0, 0.0, 0.0, 1.0, 0.0, 0.0, 1.0, 0.0, 0.0, 1.0, 0.0, 0.0, 1.0, 0.0, -1.443e-07, 0.86, -0.5103, 5.623e-08, 0.86, -0.5103, -2.584e-08, 0.86, -0.5103, -2.584e-08, 0.86, -0.5103, 5.623e-08, 0.86, -0.5103, 1.144e-07, 0.86, -0.5103, -0.9998, 0.02114, -9.24e-10, -0.9998, 0.02114, -1.607e-06, -0.9998, 0.02114, -1.162e-06, -0.9998, 0.02114, 4.183e-07, -0.9998, 0.02114, 0.0, -0.9998, 0.02114, -1.015e-06, -0.99, 0.141, -5.496e-08, -0.99, 0.141, 5.029e-11, -0.99, 0.141, 5.522e-08, -0.99, 0.141, 5.522e-08, -0.99, 0.141, 5.029e-11, -0.99, 0.141, 0.0, 1.376e-05, -1.762e-06, 1.0, 1.371e-05, -2.079e-06, 1.0, 1.369e-05, -2.235e-06, 1.0, -1.774e-05, -2.572e-06, 1.0, -1.779e-05, -2.206e-06, 1.0, -1.778e-05, -2.255e-06, 1.0, 0.9899, 0.1418, 2.116e-10, 0.9899, 0.1418, 3.413e-07, 0.9899, 0.1418, 8.269e-08, 0.9899, 0.1418, 1.281e-07, 0.9899, 0.1418, 0.0, 0.9899, 0.1418, 2.324e-07, 0.0, 1.0, 0.0, 0.0, 1.0, 0.0, 0.0, 1.0, 0.0, 0.0, 1.0, 0.0, 0.0, 1.0, 0.0, 0.0, 1.0, 0.0, -1.27e-06, 0.02909, -0.9996, 7.791e-07, 0.02909, -0.9996, -1.235e-06, 0.02909, -0.9996, -1.235e-06, 0.02909, -0.9996, 7.791e-07, 0.02909, -0.9996, -2.341e-06, 0.02909, -0.9996, 1.0, -4.42e-07, -0.009252, 1.0, -7.637e-08, -0.009252, 1.0, 4.812e-08, -0.009252, 1.0, -1.322e-07, -0.009252, 1.0, 1.411e-07, -0.009252, 1.0, 0.0, -0.009252, -0.9998, 0.02114, -1.015e-06, -0.9998, 0.02114, 2.004e-06, -0.9998, 0.02114, 0.0, -0.9998, 0.02114, 6.501e-07, -0.9998, 0.02114, 3.748e-07, -0.9998, 0.02114, -9.24e-10, -0.9998, 0.02114, -9.24e-10, -0.9998, 0.02114, 3.641e-07, -0.9998, 0.02114, -2.199e-07, -0.9998, 0.02114, 2.403e-07, -0.9998, 0.02114, 0.0, -0.9998, 0.02114, -1.015e-06, 0.8731, -9.982e-08, -0.4876, 0.8731, 1.099e-07, -0.4875, 0.8731, -4.232e-08, -0.4876, 0.8731, -4.232e-08, -0.4876, 0.8731, 1.099e-07, -0.4875, 0.8731, -1.006e-10, -0.4875, 0.0, 1.0, 0.0, 0.0, 1.0, 0.0, 0.0, 1.0, 0.0, 0.0, 1.0, 0.0, 0.0, 1.0, 0.0, 0.0, 1.0, 0.0, -0.8659, -0.02243, -0.4998, -0.8659, -0.02243, -0.4998, -0.8659, -0.02244, -0.4998, -0.8659, -0.02244, -0.4998, -0.8659, -0.02244, -0.4998, -0.8659, -0.02244, -0.4998, 0.0, 0.02909, -0.9996, 1.396e-06, 0.02909, -0.9996, 1.272e-09, 0.02909, -0.9996, 1.272e-09, 0.02909, -0.9996, 1.396e-06, 0.02909, -0.9996, -1.39e-06, 0.02909, -0.9996, 0.8808, -0.02054, 0.473, 0.8808, -0.02054, 0.473, 0.8808, -0.02054, 0.473, 0.8808, -0.02054, 0.473, 0.8808, -0.02054, 0.473, 0.8808, -0.02054, 0.473, 1.433e-07, 0.86, 0.5103, -5.733e-08, 0.86, 0.5103, 3.126e-08, 0.86, 0.5103, 3.126e-08, 0.86, 0.5103, -5.733e-08, 0.86, 0.5103, -1.174e-07, 0.86, 0.5103, -0.8731, -9.847e-08, 0.4876, -0.8731, 1.099e-07, 0.4875, -0.8731, -3.83e-08, 0.4876, -0.8731, -3.83e-08, 0.4876, -0.8731, 1.099e-07, 0.4875, -0.8731, -1.006e-10, 0.4875, 0.0, 0.0, 1.0, 0.0, 0.0, 1.0, 0.0, 0.0, 1.0, 0.0, 0.0, 1.0, 0.0, 0.0, 1.0, 0.0, 0.0, 1.0, 1.0, 4.464e-07, -0.0093, 1.0, -4.42e-07, -0.009252, 1.0, 0.0, -0.009252, 1.0, 0.0, -0.009252, 1.0, -4.42e-07, -0.009252, 1.0, 4.065e-10, -0.0093, 1.0, 0.0, -0.009252, 1.0, 2.559e-07, -0.009252, 1.0, -9.619e-07, -0.009252, 1.0, -3.357e-07, -0.009252, 1.0, -7.989e-07, -0.009252, 1.0, -4.42e-07, -0.009252, 0.0, 1.0, 0.0, 0.0, 1.0, 0.0, 0.0, 1.0, 0.0, 0.0, 1.0, 0.0, 0.0, 1.0, 0.0, 0.0, 1.0, 0.0, 0.0, 1.0, 0.0, 0.0, 1.0, 0.0, 0.0, 1.0, 0.0, 0.0, 1.0, 0.0, 0.0, 1.0, 0.0, 0.0, 1.0, 0.0, -1.414e-07, 0.86, -0.5103, 5.716e-08, 0.86, -0.5103, -2.59e-08, 0.86, -0.5103, -2.59e-08, 0.86, -0.5103, 5.716e-08, 0.86, -0.5103, 1.163e-07, 0.86, -0.5103, -0.9998, 0.02114, -9.24e-10, -0.9998, 0.02114, -1.607e-06, -0.9998, 0.02114, -1.162e-06, -0.9998, 0.02114, 4.183e-07, -0.9998, 0.02114, 0.0, -0.9998, 0.02114, -1.015e-06, -0.99, 0.141, -5.496e-08, -0.99, 0.141, 5.029e-11, -0.99, 0.141, 5.522e-08, -0.99, 0.141, 5.522e-08, -0.99, 0.141, 5.029e-11, -0.99, 0.141, 0.0, 1.376e-05, -1.765e-06, 1.0, 1.371e-05, -2.081e-06, 1.0, 1.369e-05, -2.237e-06, 1.0, -1.774e-05, -2.567e-06, 1.0, -1.779e-05, -2.203e-06, 1.0, -1.778e-05, -2.251e-06, 1.0, 0.9899, 0.1418, 2.116e-10, 0.9899, 0.1418, 3.416e-07, 0.9899, 0.1418, 8.269e-08, 0.9899, 0.1418, 1.306e-07, 0.9899, 0.1418, 0.0, 0.9899, 0.1418, 2.324e-07, 0.0, 1.0, 0.0, 0.0, 1.0, 0.0, 0.0, 1.0, 0.0, 0.0, 1.0, 0.0, 0.0, 1.0, 0.0, 0.0, 1.0, 0.0, -1.278e-06, 0.02909, -0.9996, 7.756e-07, 0.02909, -0.9996, -1.235e-06, 0.02909, -0.9996, -1.235e-06, 0.02909, -0.9996, 7.756e-07, 0.02909, -0.9996, -2.347e-06, 0.02909, -0.9996, 1.0, -4.42e-07, -0.009252, 1.0, -7.637e-08, -0.009252, 1.0, 4.812e-08, -0.009252, 1.0, -1.322e-07, -0.009252, 1.0, 1.411e-07, -0.009252, 1.0, 0.0, -0.009252, -0.9998, 0.02114, -1.015e-06, -0.9998, 0.02114, 2.004e-06, -0.9998, 0.02114, 0.0, -0.9998, 0.02114, 6.501e-07, -0.9998, 0.02114, 3.748e-07, -0.9998, 0.02114, -9.24e-10, -0.9998, 0.02114, -9.24e-10, -0.9998, 0.02114, 3.641e-07, -0.9998, 0.02114, -2.199e-07, -0.9998, 0.02114, 2.403e-07, -0.9998, 0.02114, 0.0, -0.9998, 0.02114, -1.015e-06, 0.8731, -9.982e-08, -0.4876, 0.8731, 1.076e-07, -0.4876, 0.8731, -4.075e-08, -0.4876, 0.8731, -4.075e-08, -0.4876, 0.8731, 1.076e-07, -0.4876, 0.8731, -1.006e-10, -0.4875, 0.0, 1.0, 0.0, 0.0, 1.0, 0.0, 0.0, 1.0, 0.0, 0.0, 1.0, 0.0, 0.0, 1.0, 0.0, 0.0, 1.0, 0.0, -0.8659, -0.02244, -0.4998, -0.8659, -0.02244, -0.4998, -0.8659, -0.02244, -0.4998, -0.8659, -0.02244, -0.4998, -0.8659, -0.02244, -0.4998, -0.8659, -0.02244, -0.4998, 0.0, 0.02909, -0.9996, 1.396e-06, 0.02909, -0.9996, 1.272e-09, 0.02909, -0.9996, 1.272e-09, 0.02909, -0.9996, 1.396e-06, 0.02909, -0.9996, -1.39e-06, 0.02909, -0.9996, 0.8808, -0.02054, 0.473, 0.8808, -0.02054, 0.473, 0.8808, -0.02054, 0.473, 0.8808, -0.02053, 0.473, 0.8808, -0.02053, 0.473, 0.8808, -0.02053, 0.473, 1.427e-07, 0.86, 0.5103, -5.896e-08, 0.86, 0.5103, 3.004e-08, 0.86, 0.5103, 3.004e-08, 0.86, 0.5103, -5.896e-08, 0.86, 0.5103, -1.2e-07, 0.86, 0.5103, -0.8731, -9.847e-08, 0.4876, -0.8731, 7.56e-07, 0.4876, -0.8731, -3.848e-08, 0.4876, -0.8731, -3.848e-08, 0.4876, -0.8731, 7.56e-07, 0.4876, -0.8731, -1.006e-10, 0.4875, 0.0, 0.0, 1.0, 0.0, 0.0, 1.0, 0.0, 0.0, 1.0, 0.0, 0.0, 1.0, 0.0, 0.0, 1.0, 0.0, 0.0, 1.0, 1.0, 4.464e-07, -0.0093, 1.0, -4.42e-07, -0.009252, 1.0, 0.0, -0.009252, 1.0, 0.0, -0.009252, 1.0, -4.42e-07, -0.009252, 1.0, 4.065e-10, -0.0093, 1.0, 0.0, -0.009252, 1.0, 2.559e-07, -0.009252, 1.0, -9.619e-07, -0.009252, 1.0, -3.357e-07, -0.009252, 1.0, -7.989e-07, -0.009252, 1.0, -4.42e-07, -0.009252, 0.0, 1.0, 0.0, 0.0, 1.0, 0.0, 0.0, 1.0, 0.0, 0.0, 1.0, 0.0, 0.0, 1.0, 0.0, 0.0, 1.0, 0.0, 0.0, 1.0, 0.0, 0.0, 1.0, 0.0, 0.0, 1.0, 0.0, 0.0, 1.0, 0.0, 0.0, 1.0, 0.0, 0.0, 1.0, 0.0, -1.419e-07, 0.86, -0.5103, 5.495e-08, 0.86, -0.5103, -2.782e-08, 0.86, -0.5103, -2.782e-08, 0.86, -0.5103, 5.495e-08, 0.86, -0.5103, 1.144e-07, 0.86, -0.5103, -0.9998, 0.02114, -9.24e-10, -0.9998, 0.02114, -1.607e-06, -0.9998, 0.02114, -1.162e-06, -0.9998, 0.02114, 4.183e-07, -0.9998, 0.02114, 0.0, -0.9998, 0.02114, -1.015e-06, 0.99, 0.141, -5.752e-08, 0.99, 0.141, 2.037e-08, 0.99, 0.141, 0.0, 0.99, 0.141, 6.938e-08, 0.99, 0.141, -1.002e-07, 0.99, 0.141, -5.239e-11, 3.367e-05, 4.941e-06, 1.0, 3.545e-06, 6.017e-08, 1.0, 1.519e-05, -6.47e-07, 1.0, 1.519e-05, -6.47e-07, 1.0, 3.545e-06, 6.017e-08, 1.0, 1.78e-05, -2.119e-06, 1.0, -0.9899, 0.1418, 0.0, -0.9899, 0.1418, -2.324e-07, -0.9899, 0.1418, -2.116e-10, -0.9899, 0.1418, -2.116e-10, -0.9899, 0.1418, -2.324e-07, -0.9899, 0.1418, 2.313e-07, 0.0, 1.0, 0.0, 0.0, 1.0, 0.0, 0.0, 1.0, 0.0, 0.0, 1.0, 0.0, 0.0, 1.0, 0.0, 0.0, 1.0, 0.0, 2.192e-06, 0.02909, -0.9996, 1.599e-06, 0.02909, -0.9996, -1.807e-07, 0.02909, -0.9996, -5.951e-07, 0.02909, -0.9996, 3.329e-07, 0.02909, -0.9996, 1.396e-06, 0.02909, -0.9996, -0.9998, 0.02114, 1.01e-06, -0.9998, 0.02114, -9.24e-10, -0.9998, 0.02114, -1.015e-06, -0.9998, 0.02114, -1.015e-06, -0.9998, 0.02114, -9.24e-10, -0.9998, 0.02114, 0.0, 1.0, 4.044e-10, -0.009252, 1.0, 0.0, -0.009252, 1.0, -4.42e-07, -0.009252, 1.0, -4.42e-07, -0.009252, 1.0, 0.0, -0.009252, 1.0, 4.441e-07, -0.009252, 1.0, 4.441e-07, -0.009252, 1.0, -4.42e-07, -0.009252, 1.0, 0.0, -0.009252, 1.0, 0.0, -0.009252, 1.0, -4.42e-07, -0.009252, 1.0, 4.044e-10, -0.009252, -0.8659, -0.02243, -0.4998, -0.8659, -0.02243, -0.4998, -0.8659, -0.02244, -0.4998, -0.8659, -0.02244, -0.4998, -0.8659, -0.02244, -0.4998, -0.8659, -0.02244, -0.4998, 0.0, 1.0, 0.0, 0.0, 1.0, 0.0, 0.0, 1.0, 0.0, 0.0, 1.0, 0.0, 0.0, 1.0, 0.0, 0.0, 1.0, 0.0, 0.8731, -9.982e-08, -0.4876, 0.8731, 1.076e-07, -0.4876, 0.8731, -4.075e-08, -0.4876, 0.8731, -4.075e-08, -0.4876, 0.8731, 1.076e-07, -0.4876, 0.8731, -1.006e-10, -0.4875, 1.272e-09, 0.02909, -0.9996, 2.142e-07, 0.02909, -0.9996, 2.661e-06, 0.02909, -0.9996, -6.882e-07, 0.02909, -0.9996, 0.0, 0.02909, -0.9996, 1.396e-06, 0.02909, -0.9996, -0.8731, -9.847e-08, 0.4876, -0.8731, 1.099e-07, 0.4875, -0.8731, -3.83e-08, 0.4876, -0.8731, -3.83e-08, 0.4876, -0.8731, 1.099e-07, 0.4875, -0.8731, -1.006e-10, 0.4875, 5.806e-09, 0.02909, -0.9996, 5.076e-07, 0.02909, -0.9996, -4.129e-09, 0.02909, -0.9996, -4.129e-09, 0.02909, -0.9996, 5.076e-07, 0.02909, -0.9996, 4.619e-07, 0.02909, -0.9996, -0.9784, 0.07222, -0.1935, -0.9271, 0.1628, -0.3377, -0.9518, 0.06168, -0.3003, -0.9649, -0.05866, -0.256, -0.9543, -0.04757, -0.2949, -0.9398, -0.04328, -0.3389, -0.9849, 0.1241, 0.1204, -0.9849, 0.124, 0.1204, -0.9946, 0.09529, 0.04051, -0.9884, 0.03689, 0.1471, -0.9742, 0.05144, 0.2198, -0.9976, 0.04542, 0.05292, 0.9359, -0.3126, 0.1625, 0.9784, -0.1943, -0.07008, 0.9784, -0.1943, -0.0701, 0.9928, -0.1121, -0.04217, 0.9778, -0.1041, -0.1818, 0.9778, -0.1041, -0.1818, 0.9894, -0.1219, 0.07908, 0.8806, -0.02048, 0.4734, 0.9928, -0.07089, 0.09687, 0.9294, -0.0471, 0.3662, 0.4979, -0.2641, 0.8261, 0.6131, -0.1972, 0.765, -0.9518, 0.06169, -0.3004, -0.9969, 0.02696, -0.07428, -0.9969, 0.02695, -0.07427, 0.0, 0.0, 1.0, 0.0, 0.0, 1.0, 0.0, 0.0, 1.0, -0.1353, -0.1798, 0.9744, -0.1095, -0.1208, 0.9866, -0.1095, -0.1208, 0.9866, 7.984e-09, 0.02909, -0.9996, 1.933e-06, 0.02909, -0.9996, -2.209e-06, 0.02909, -0.9996])] * 3)])
arm_cargo_container01c_qc_skeleton = bpy.data.armatures.new('cargo_container01c.qc_skeleton')  # bones are not reproduced

# ---- objects
ob_cargo_container01c_qc_skeleton = bpy.data.objects.new('cargo_container01c.qc_skeleton', arm_cargo_container01c_qc_skeleton)
ob_cargo_container01c_reference = bpy.data.objects.new('cargo_container01c_reference', me_cargo_container01c_reference)

# ---- transforms, parenting, visibility, modifiers, constraints
ob_cargo_container01c_qc_skeleton.location = (0.0, 0.0, 0.0)
ob_cargo_container01c_qc_skeleton.show_in_front = True
ob_cargo_container01c_qc_skeleton.lineart.crease_threshold = 0.0
ob_cargo_container01c_reference.parent = ob_cargo_container01c_qc_skeleton
ob_cargo_container01c_reference.location = (0.0, 0.0, 0.0)
ob_cargo_container01c_reference.lineart.crease_threshold = 0.0
_vg = ob_cargo_container01c_reference.vertex_groups.new(name='static_prop')
_vg.add([0, 1, 2, 3, 4, 5, 6, 7, 8, 9, 10, 11, 12, 13, 14, 15, 16, 17, 18, 19, 20, 21, 22, 23, 24, 25, 26, 27, 28, 29, 30, 31, 32, 33, 34, 35, 36, 37, 38, 39, 40, 41, 42, 43, 44, 45, 46, 47, 48, 49, 50, 51, 52, 53, 54, 55, 56, 57, 58, 59, 60, 61, 62, 63, 64, 65, 66, 67, 68, 69, 70, 71, 72, 73, 74, 75, 76, 77, 78, 79, 80, 81, 82, 83, 84, 85, 86, 87, 88, 89, 90, 91, 92, 93, 94, 95, 96, 97, 98, 99, 100, 101, 102, 103, 104, 105, 106, 107, 108, 109, 110, 111, 112, 113, 114, 115, 116, 117, 118, 119, 120, 121, 122, 123, 124, 125, 126, 127, 128, 129, 130, 131, 132, 133, 134, 135, 136, 137, 138, 139, 140, 141, 142, 143, 144, 145, 146, 147, 148, 149, 150, 151, 152, 153, 154, 155, 156, 157, 158, 159, 160, 161, 162, 163, 164, 165, 166, 167, 168, 169, 170, 171, 172, 173, 174, 175, 176, 177, 178, 179, 180, 181, 182, 183, 184, 185, 186, 187, 188, 189, 190, 191, 192, 193, 194, 195, 196, 197, 198, 199, 200, 201, 202, 203, 204, 205, 206, 207, 208, 209, 210, 211, 212, 213, 214, 215, 216, 217, 218, 219, 220, 221, 222, 223, 224, 225, 226, 227, 228, 229, 230, 231, 232, 233, 234, 235, 236, 237, 238, 239, 240, 241, 242, 243, 244, 245, 246, 247, 248, 249, 250, 251, 252, 253, 254, 255, 256, 257, 258, 259, 260, 261, 262, 263, 264, 265, 266, 267, 268, 269, 270, 271, 272, 273, 274, 275, 276, 277, 278, 279, 280, 281], 1.0, 'REPLACE')
_m = ob_cargo_container01c_reference.modifiers.new('Armature', 'ARMATURE')
_m.object = ob_cargo_container01c_qc_skeleton

# ---- collection membership
scene.collection.objects.link(ob_cargo_container01c_qc_skeleton)
col_cargo_container01c_reference.objects.link(ob_cargo_container01c_reference)

# ---- scene / render settings (as saved in the file)
scene.frame_start = 1; scene.frame_end = 250; scene.frame_set(0)
scene.render.engine = 'BLENDER_EEVEE_NEXT'
scene.cycles.use_denoising = False
scene.cycles.samples = 128
scene.cycles.sampling_pattern = 'TABULATED_SOBOL'
scene.cycles.use_adaptive_sampling = False
scene.cycles.use_light_tree = False
scene.view_settings.view_transform = 'Filmic'
bpy.context.view_layer.update()

# ---- added for rendering (the .blend has no active camera and no usable light): camera, sun
cam_auto = bpy.data.cameras.new('AutoCamera')
cam_auto.lens = 50.0
cam_auto.sensor_width = 36.0
cam_auto.clip_end = 7088.79
ob_auto_camera = bpy.data.objects.new('AutoCamera', cam_auto)
scene.collection.objects.link(ob_auto_camera)
ob_auto_camera.location = (392.761, -482.671, 326.792)
ob_auto_camera.rotation_euler = (1.09748, -7.21219e-08, 0.694738)
scene.camera = ob_auto_camera
light_auto_sun = bpy.data.lights.new('AutoSun', 'SUN')
light_auto_sun.energy = 3.0
light_auto_sun.angle = 0.0523599
ob_auto_sun = bpy.data.objects.new('AutoSun', light_auto_sun)
scene.collection.objects.link(ob_auto_sun)
ob_auto_sun.rotation_euler = (0.872665, 0.174533, 0.523599)
bpy.context.view_layer.update()
